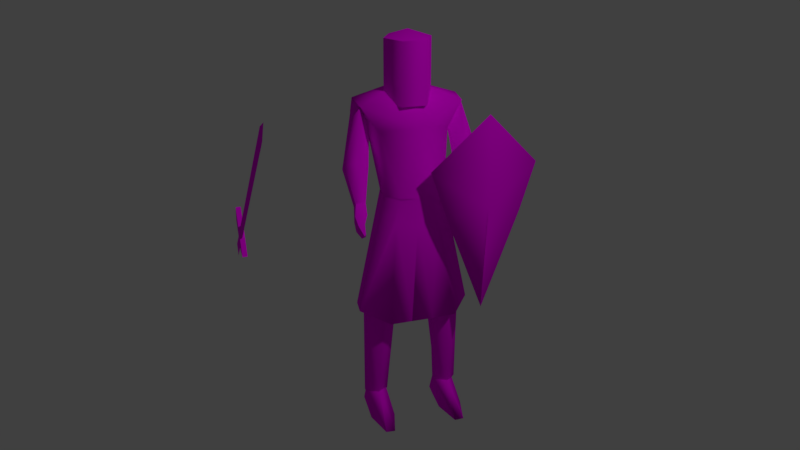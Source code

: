 # Source: Soldier.blend  (saved by Blender 2.81.16; exported with 4.5.12 LTS)
import bpy
from mathutils import Matrix  # noqa: F401  (used for matrix-valued properties, if any)

bpy.ops.wm.read_factory_settings(use_empty=True)
scene = bpy.context.scene
scene.name = 'Scene'

# ---- collections
col_collection_1 = bpy.data.collections.new('Collection 1'); scene.collection.children.link(col_collection_1)

# ---- images (referenced by path relative to the original .blend; pixels are not part of the script)
import os
ASSET_DIR = os.environ.get("B2B_ASSET_DIR", "")  # directory of the original .blend (textures are referenced by path, not embedded)
HERE = os.path.dirname(os.path.abspath(__file__))  # packed textures are extracted next to this script under _unpacked/

def load_image(name, relpath, width, height, colorspace="sRGB"):
    """Load a texture the original file referenced (path relative to the .blend, or extracted next to this script)."""
    p = next((c for c in (os.path.join(HERE, relpath), os.path.join(ASSET_DIR, relpath)) if relpath and os.path.exists(c)), "")
    if p:
        img = bpy.data.images.load(p, check_existing=True)
        img.name = name
    else:  # same state as the original file: an image datablock whose file is absent (Cycles renders it pink)
        img = bpy.data.images.new(name, width, height)
        img.source = "FILE"
        img.filepath = "//" + (relpath or name)
    img.colorspace_settings.name = colorspace
    return img
img_chevalier_bmp = load_image('chevalier.bmp', 'chevalier.bmp', 1024, 1024, 'sRGB')

# ---- materials (node trees are filled in below, after node groups)
mat_material01 = bpy.data.materials.new('Material01')
mat_material01.alpha_threshold = 0.0
mat_material01.roughness = 0.5

# ---- material node trees
mat_material01.use_nodes = True; mat_material01.node_tree.nodes.clear()
_N = mat_material01.node_tree.nodes; _L = mat_material01.node_tree.links
n0 = _N.new('ShaderNodeOutputMaterial'); n0.name = 'Material Output'; n0.location = (300, 300)
n1 = _N.new('ShaderNodeBsdfDiffuse'); n1.name = 'Diffuse BSDF'; n1.location = (10, 300)
n2 = _N.new('ShaderNodeTexImage'); n2.name = 'Image Texture'; n2.location = (-184, 347)
n2.width = 140
n2.image = img_chevalier_bmp
_L.new(n1.outputs[0], n0.inputs[0])
_L.new(n2.outputs[0], n1.inputs[0])
n0.is_active_output = True

# ---- world
world_world = bpy.data.worlds.new('World'); scene.world = world_world
world_world.color = (0.05088, 0.05088, 0.05088)
world_world.use_sun_shadow = False
world_world.sun_shadow_jitter_overblur = 0.0
world_world.cycles.sampling_method = 'MANUAL'

# ---- cameras
cam_camera = bpy.data.cameras.new('Camera')
cam_camera.clip_end = 100.0
cam_camera.lens = 35.0
cam_camera.sensor_width = 32.0
cam_camera.sensor_height = 18.0
cam_camera.ortho_scale = 7.314
cam_camera.dof.focus_distance = 0.0

# ---- lights
light_lamp = bpy.data.lights.new('Lamp', 'POINT')
light_lamp.transmission_factor = 0.0
light_lamp.cutoff_distance = 30.0
light_lamp.energy = 100.0
light_lamp.shadow_buffer_clip_start = 1.001
light_lamp.shadow_soft_size = 0.1
light_lamp.shadow_maximum_resolution = 0.006
light_lamp.use_absolute_resolution = True

# ---- meshes
me_chevalier = bpy.data.meshes.new('chevalier')
me_chevalier.from_pydata([(0.2688, 1.453, 0.2271), (0.2688, 1.453, 0.2274), (0.5076, 1.217, 0.1821), (0.2678, 0.8796, 0.1944), (0.2688, 1.043, 0.1888), (0.438, 1.002, 0.1896), (0.2662, 0.5602, 0.205), (0.5076, 1.217, 0.1823), (0.2662, 0.5603, 0.2053), (0.438, 1.002, 0.1898), (0.2688, 1.453, 0.2276), (0.2675, 0.8815, 0.2332), (0.2662, 0.5602, 0.2072), (0.2688, 1.043, 0.242), (0.03008, 1.209, 0.1826), (0.2662, 0.5603, 0.2053), (0.09905, 1.002, 0.1898), (0.03008, 1.209, 0.1823), (0.09905, 1.002, 0.1896), (0.2662, 0.5602, 0.205), (0.2316, 1.413, -0.1171), (0.173, 1.363, -0.04142), (0.1491, 1.462, -0.06724), (0.173, 1.363, -0.04142), (0.2243, 1.457, 0.003612), (0.2254, 1.479, -0.08216), (0.2323, 1.437, -0.1204), (0.2322, 1.172, -0.03897), (0.1902, 1.204, 0.006456), (0.1902, 1.204, 0.006456), (0.2339, 1.238, 0.04369), (0.173, 1.363, -0.04142), (0.3017, 1.224, 0.02207), (0.3008, 1.192, -0.01959), (0.2791, 1.053, 0.09289), (0.2397, 1.052, 0.09435), (0.2388, 1.087, 0.1357), (0.2388, 1.087, 0.1357), (0.2816, 1.088, 0.1341), (0.2619, 1.055, 0.1268), (0.2645, 0.9675, 0.1418), (0.2496, 0.9468, 0.1682), (0.2473, 0.9816, 0.2211), (0.2612, 1.02, 0.2046), (0.2583, 0.9964, 0.1177), (0.2422, 1.047, 0.1719), (0.2381, 1.052, 0.0944), (0.2389, 1.087, 0.1357), (0.2847, 0.9645, 0.1438), (0.2904, 1.017, 0.2061), (0.2695, 0.975, 0.2262), (0.2676, 0.9425, 0.1714), (0.2862, 0.9965, 0.1171), (0.297, 1.049, 0.179), (0.2809, 1.053, 0.09277), (0.2817, 1.088, 0.1341), (0.269, 1.055, 0.1933), (0.2862, 0.9965, 0.1171), (0.2809, 1.053, 0.09277), (0.2847, 0.9645, 0.1438), (0.2676, 0.9425, 0.1714), (0.2695, 0.975, 0.2262), (0.2473, 0.9816, 0.2211), (0.2496, 0.9468, 0.1682), (0.2676, 0.9425, 0.1714), (-0.1503, 1.46, -0.07227), (-0.1743, 1.361, -0.04645), (-0.2329, 1.411, -0.1221), (-0.2255, 1.455, -0.001413), (-0.1743, 1.361, -0.04645), (-0.2266, 1.477, -0.08719), (-0.2335, 1.435, -0.1254), (-0.2334, 1.17, -0.044), (-0.1914, 1.202, 0.001431), (-0.1743, 1.361, -0.04645), (-0.2352, 1.236, 0.03867), (-0.1914, 1.202, 0.001431), (-0.3029, 1.222, 0.01705), (-0.302, 1.19, -0.02461), (-0.241, 1.05, 0.08933), (-0.2804, 1.051, 0.08787), (-0.2401, 1.085, 0.1307), (-0.2401, 1.085, 0.1307), (-0.2829, 1.086, 0.1291), (-0.2631, 1.053, 0.1217), (-0.2629, 0.9795, 0.2161), (-0.2508, 0.9447, 0.1632), (-0.2657, 0.9654, 0.1367), (-0.2625, 1.017, 0.1996), (-0.2595, 0.9944, 0.1127), (-0.2434, 1.045, 0.1669), (-0.2393, 1.05, 0.08937), (-0.2402, 1.085, 0.1307), (-0.2707, 0.973, 0.2212), (-0.2916, 1.015, 0.201), (-0.2859, 0.9625, 0.1388), (-0.2689, 0.9404, 0.1664), (-0.2982, 1.047, 0.1739), (-0.2874, 0.9944, 0.1121), (-0.2829, 1.086, 0.129), (-0.2821, 1.051, 0.08775), (-0.2703, 1.053, 0.1882), (-0.2821, 1.051, 0.08775), (-0.2874, 0.9944, 0.1121), (-0.2859, 0.9625, 0.1388), (-0.2689, 0.9404, 0.1664), (-0.2508, 0.9447, 0.1632), (-0.2629, 0.9795, 0.2161), (-0.2707, 0.973, 0.2212), (-0.2689, 0.9404, 0.1664), (0.1012, 1.465, -0.04146), (0.04831, 1.465, 0.06053), (-0.004593, 1.5, -0.04146), (0.1012, 1.738, -0.04146), (-0.004593, 1.773, -0.04146), (0.04831, 1.738, 0.06053), (0.1012, 1.465, -0.04146), (0.1012, 1.511, -0.04146), (0.04831, 1.511, 0.06053), (0.04831, 1.465, 0.06053), (0.1012, 1.556, -0.04146), (0.04831, 1.556, 0.06053), (0.1012, 1.601, -0.04146), (0.04831, 1.601, 0.06053), (0.1012, 1.647, -0.04146), (0.04831, 1.647, 0.06053), (0.1012, 1.692, -0.04146), (0.04831, 1.692, 0.06053), (0.04831, 1.738, 0.06053), (-0.0575, 1.465, 0.06053), (-0.0575, 1.738, 0.06053), (-0.0575, 1.465, 0.06053), (-0.0575, 1.511, 0.06053), (-0.0575, 1.556, 0.06053), (-0.0575, 1.601, 0.06053), (-0.0575, 1.647, 0.06053), (-0.0575, 1.692, 0.06053), (-0.0575, 1.738, 0.06053), (-0.1104, 1.465, -0.04146), (-0.1104, 1.738, -0.04146), (-0.1104, 1.511, -0.04146), (-0.1104, 1.465, -0.04146), (-0.1104, 1.556, -0.04146), (-0.1104, 1.601, -0.04146), (-0.1104, 1.647, -0.04146), (-0.1104, 1.692, -0.04146), (-0.1104, 1.738, -0.04146), (-0.0575, 1.465, -0.03782), (-0.0575, 1.738, -0.1435), (-0.0575, 1.465, -0.03782), (-0.0575, 1.511, -0.1435), (-0.0575, 1.556, -0.1435), (-0.0575, 1.601, -0.1435), (-0.0575, 1.647, -0.1435), (-0.0575, 1.692, -0.1435), (-0.0575, 1.738, -0.1435), (0.04831, 1.465, -0.03782), (0.04831, 1.738, -0.1435), (0.04831, 1.511, -0.1435), (0.04831, 1.465, -0.03782), (0.04831, 1.556, -0.1435), (0.04831, 1.601, -0.1435), (0.04831, 1.647, -0.1435), (0.04831, 1.692, -0.1435), (0.04831, 1.738, -0.1435), (0.1012, 1.465, -0.04146), (0.1012, 1.511, -0.04146), (0.1012, 1.556, -0.04146), (0.1012, 1.601, -0.04146), (0.1012, 1.647, -0.04146), (0.1012, 1.692, -0.04146), (0.1012, 1.738, -0.04146), (0.1473, 0.6554, -0.07694), (0.1979, 0.094, -0.07593), (0.1487, 0.0898, -0.07593), (0.1491, 0.5624, 0.08071), (0.1701, 0.08667, 0.05248), (0.2164, 0.5769, 0.03843), (0.08062, 0.5654, 0.03843), (0.1487, 0.0898, -0.07593), (0.1144, 0.08133, -0.001393), (0.07625, 0.6083, -0.04434), (0.2127, 0.6195, -0.04434), (0.2249, 0.09094, -0.001392), (0.172, 0.03982, 0.006071), (0.07625, 0.6083, -0.04434), (0.1235, -0.000604, -0.07136), (0.1213, 0.09258, -0.001229), (0.1498, 0.1141, -0.07099), (0.21, 0.000632, -0.07601), (0.1175, 4.2e-05, -0.006057), (0.1235, -0.000604, -0.07136), (0.1104, 7.8e-05, 0.1094), (0.1878, 0.000758, 0.237), (0.146, -0.000567, 0.2368), (0.1934, 0.000693, 0.1594), (0.1412, 0.00092, 0.1574), (0.1878, 0.000758, 0.237), (0.1934, 0.000693, 0.1594), (0.222, 0.000166, 0.1019), (0.2113, 0.09231, -0.002114), (0.222, 0.000166, 0.1019), (0.1412, 0.00092, 0.1574), (0.1934, 0.000693, 0.1594), (0.1104, 7.8e-05, 0.1094), (0.1175, 4.2e-05, -0.006057), (0.1902, 0.1139, -0.07094), (0.21, 0.000632, -0.07601), (0.1634, -0.000411, -0.09762), (0.1498, 0.1141, -0.07099), (0.1634, -0.000411, -0.09762), (0.1671, 0.1091, 0.04075), (-0.1976, 0.094, -0.07593), (-0.1471, 0.6554, -0.07694), (-0.1484, 0.0898, -0.07593), (-0.1698, 0.08667, 0.05248), (-0.1488, 0.5624, 0.08071), (-0.2161, 0.5769, 0.03843), (-0.1484, 0.0898, -0.07593), (-0.08033, 0.5654, 0.03843), (-0.1141, 0.08133, -0.001393), (-0.07596, 0.6083, -0.04434), (-0.2246, 0.09094, -0.001392), (-0.2124, 0.6195, -0.04434), (-0.1717, 0.03982, 0.006071), (-0.07596, 0.6083, -0.04434), (-0.121, 0.09258, -0.001229), (-0.1232, -0.000604, -0.07136), (-0.1495, 0.1141, -0.07099), (-0.1172, 4.1e-05, -0.006057), (-0.2097, 0.000632, -0.07601), (-0.1232, -0.000604, -0.07136), (-0.1101, 7.8e-05, 0.1094), (-0.1457, -0.000567, 0.2368), (-0.1875, 0.000758, 0.237), (-0.1931, 0.000693, 0.1594), (-0.1409, 0.00092, 0.1574), (-0.1931, 0.000693, 0.1594), (-0.1875, 0.000758, 0.237), (-0.2217, 0.000166, 0.1019), (-0.2111, 0.09231, -0.002114), (-0.2217, 0.000166, 0.1019), (-0.1409, 0.00092, 0.1574), (-0.1931, 0.000693, 0.1594), (-0.1101, 7.8e-05, 0.1094), (-0.1172, 4.1e-05, -0.006057), (-0.2097, 0.000632, -0.07601), (-0.1899, 0.1139, -0.07094), (-0.1631, -0.000411, -0.09762), (-0.1495, 0.1141, -0.07099), (-0.1631, -0.000411, -0.09762), (-0.1669, 0.1091, 0.04075), (0.07427, 1.075, 0.08997), (1e-06, 1.073, 0.11), (0.0936, 0.9571, 0.08733), (1e-06, 0.939, 0.1038), (0.05416, 0.5104, 0.1583), (0.04983, 0.5109, -0.147), (0.1637, 0.512, 0.1529), (1e-06, 0.9467, -0.1253), (0.1284, 0.9456, -0.09594), (1e-06, 1.074, -0.1105), (0.1285, 1.073, -0.05036), (0.2453, 0.543, -0.04398), (0.1383, 1.076, 0.04397), (0.2547, 0.543, 0.04369), (-0.04203, 0.5101, 0.1597), (-0.07427, 1.075, 0.08997), (-0.0936, 0.9571, 0.08733), (0.04983, 0.5109, -0.147), (-0.03925, 0.5109, -0.147), (-0.1284, 0.9456, -0.09594), (-0.1285, 1.073, -0.05036), (-0.2439, 0.5344, -0.04398), (-0.1383, 1.076, 0.04397), (-0.2534, 0.5344, 0.04369), (-0.14, 0.509, 0.1601), (-0.04203, 0.5101, 0.1597), (-0.03925, 0.5109, -0.147), (0.04983, 0.5109, -0.147), (4.4e-05, 1.431, -0.1445), (-0.237, 1.486, -0.0928), (4.4e-05, 1.55, -0.1036), (-0.103, 1.518, -0.0356), (-0.1544, 1.274, -0.1143), (-0.000119, 1.274, -0.1469), (1e-06, 1.066, -0.1123), (-0.2364, 1.412, -0.1333), (-0.1264, 1.071, -0.05356), (-0.000314, 1.47, 0.04033), (-0.2263, 1.467, 0.005029), (-0.1512, 1.196, -0.01832), (-0.1377, 1.076, 0.04558), (-0.1502, 1.36, 0.04481), (-0.000119, 1.378, 0.09135), (-0.07304, 1.069, 0.09369), (-0.1941, 1.401, -0.04685), (4.7e-05, 1.541, -0.04557), (1e-06, 1.071, 0.1102), (-0.1264, 1.071, -0.05356), (-0.1544, 1.274, -0.1143), (-0.2364, 1.412, -0.1333), (0.2339, 1.477, -0.09783), (0.1031, 1.518, -0.0356), (0.134, 1.274, -0.1143), (0.2315, 1.414, -0.1329), (0.1264, 1.071, -0.05356), (0.2285, 1.464, 0.002853), (0.1499, 1.36, 0.04481), (0.1383, 1.076, 0.04558), (0.1508, 1.196, -0.01832), (0.07305, 1.069, 0.09369), (0.1939, 1.401, -0.04685), (0.1264, 1.071, -0.05356), (0.134, 1.274, -0.1143), (0.2315, 1.414, -0.1329)], [], [(0, 1, 2), (3, 4, 5), (3, 5, 6), (4, 0, 5), (0, 2, 5), (2, 1, 7), (6, 5, 8), (5, 9, 8), (5, 2, 7), (5, 7, 9), (7, 1, 10), (8, 11, 12), (8, 9, 13), (8, 13, 11), (9, 7, 13), (7, 10, 13), (10, 1, 14), (12, 11, 15), (11, 13, 15), (13, 16, 15), (13, 10, 14), (13, 14, 16), (14, 1, 17), (15, 16, 18), (15, 18, 19), (16, 14, 18), (14, 17, 18), (17, 1, 0), (19, 18, 3), (18, 4, 3), (18, 17, 0), (18, 0, 4), (20, 21, 22), (23, 24, 22), (24, 25, 22), (25, 26, 22), (26, 20, 22), (27, 21, 20), (28, 21, 27), (29, 30, 31), (30, 24, 31), (30, 32, 24), (32, 25, 24), (32, 33, 25), (33, 26, 25), (33, 27, 26), (27, 20, 26), (34, 35, 27), (35, 28, 27), (35, 36, 28), (37, 30, 29), (37, 38, 30), (38, 32, 30), (38, 34, 32), (34, 33, 32), (34, 27, 33), (35, 34, 39), (36, 35, 39), (38, 37, 39), (34, 38, 39), (40, 41, 42), (42, 43, 40), (44, 40, 43), (43, 45, 44), (46, 44, 45), (45, 47, 46), (48, 49, 50), (50, 51, 48), (52, 53, 48), (49, 48, 53), (54, 55, 53), (53, 52, 54), (49, 43, 42), (42, 50, 49), (56, 45, 43), (55, 47, 56), (56, 53, 55), (57, 44, 58), (46, 58, 44), (59, 40, 44), (44, 57, 59), (60, 41, 40), (40, 59, 60), (61, 62, 63), (41, 64, 61), (49, 53, 56), (45, 56, 47), (56, 43, 49), (65, 66, 67), (65, 68, 69), (65, 70, 68), (65, 71, 70), (65, 67, 71), (67, 66, 72), (72, 66, 73), (74, 75, 76), (74, 68, 75), (68, 77, 75), (68, 70, 77), (70, 78, 77), (70, 71, 78), (71, 72, 78), (71, 67, 72), (72, 79, 80), (72, 73, 79), (73, 81, 79), (76, 75, 82), (75, 83, 82), (75, 77, 83), (77, 80, 83), (77, 78, 80), (78, 72, 80), (84, 80, 79), (84, 79, 81), (84, 82, 83), (84, 83, 80), (85, 86, 87), (87, 88, 85), (88, 87, 89), (89, 90, 88), (90, 89, 91), (91, 92, 90), (93, 94, 95), (95, 96, 93), (95, 97, 98), (97, 95, 94), (97, 99, 100), (100, 98, 97), (85, 88, 94), (94, 93, 85), (88, 90, 101), (101, 92, 99), (99, 97, 101), (102, 89, 103), (89, 102, 91), (89, 87, 104), (104, 103, 89), (87, 86, 105), (105, 104, 87), (106, 107, 108), (108, 109, 86), (101, 97, 94), (92, 101, 90), (94, 88, 101), (110, 111, 112), (113, 114, 115), (116, 117, 118), (116, 118, 119), (117, 120, 118), (120, 121, 118), (120, 122, 123), (120, 123, 121), (122, 124, 123), (124, 125, 123), (124, 126, 127), (124, 127, 125), (126, 113, 127), (113, 128, 127), (111, 129, 112), (115, 114, 130), (119, 118, 131), (118, 132, 131), (118, 121, 133), (118, 133, 132), (121, 123, 133), (123, 134, 133), (123, 125, 135), (123, 135, 134), (125, 127, 135), (127, 136, 135), (127, 128, 137), (127, 137, 136), (129, 138, 112), (130, 114, 139), (131, 132, 140), (131, 140, 141), (132, 133, 140), (133, 142, 140), (133, 134, 143), (133, 143, 142), (134, 135, 143), (135, 144, 143), (135, 136, 145), (135, 145, 144), (136, 137, 145), (137, 146, 145), (138, 147, 112), (139, 114, 148), (141, 140, 149), (140, 150, 149), (140, 142, 151), (140, 151, 150), (142, 143, 151), (143, 152, 151), (143, 144, 153), (143, 153, 152), (144, 145, 153), (145, 154, 153), (145, 146, 155), (145, 155, 154), (147, 156, 112), (148, 114, 157), (149, 150, 158), (149, 158, 159), (150, 151, 158), (151, 160, 158), (151, 152, 161), (151, 161, 160), (152, 153, 161), (153, 162, 161), (153, 154, 163), (153, 163, 162), (154, 155, 163), (155, 164, 163), (156, 110, 112), (157, 114, 113), (159, 158, 165), (158, 166, 165), (158, 160, 167), (158, 167, 166), (160, 161, 167), (161, 168, 167), (161, 162, 169), (161, 169, 168), (162, 163, 169), (163, 170, 169), (163, 164, 171), (163, 171, 170), (172, 173, 174), (175, 176, 177), (178, 179, 180), (178, 181, 179), (182, 183, 173), (182, 177, 183), (177, 176, 183), (180, 176, 178), (175, 178, 176), (184, 180, 179), (184, 174, 173), (173, 183, 184), (184, 183, 176), (176, 180, 184), (185, 172, 174), (172, 182, 173), (186, 187, 188), (189, 190, 191), (190, 189, 192), (193, 194, 195), (196, 195, 194), (197, 198, 199), (199, 200, 197), (192, 201, 202), (203, 202, 201), (204, 194, 187), (194, 204, 196), (187, 205, 204), (206, 207, 208), (209, 206, 208), (186, 188, 208), (199, 207, 200), (207, 206, 200), (192, 189, 201), (189, 191, 210), (211, 194, 193), (194, 211, 187), (205, 187, 186), (197, 200, 211), (212, 213, 214), (215, 216, 217), (218, 219, 220), (221, 219, 218), (222, 223, 212), (217, 223, 222), (215, 217, 222), (215, 220, 219), (219, 216, 215), (220, 224, 218), (214, 224, 212), (222, 212, 224), (222, 224, 215), (220, 215, 224), (213, 225, 214), (223, 213, 212), (226, 227, 228), (229, 230, 231), (230, 229, 232), (233, 234, 235), (235, 236, 233), (237, 238, 239), (240, 239, 238), (241, 232, 242), (242, 243, 241), (233, 244, 226), (244, 233, 236), (245, 226, 244), (246, 247, 248), (247, 249, 248), (228, 227, 248), (246, 239, 240), (247, 246, 240), (230, 232, 241), (231, 230, 250), (233, 251, 234), (251, 233, 226), (226, 245, 227), (240, 238, 251), (252, 253, 254), (254, 253, 255), (256, 257, 258), (257, 259, 260), (260, 261, 262), (260, 259, 261), (257, 263, 258), (264, 263, 262), (265, 258, 263), (265, 252, 254), (265, 264, 252), (256, 255, 266), (265, 254, 258), (260, 263, 257), (254, 255, 256), (263, 264, 265), (260, 262, 263), (267, 268, 253), (268, 255, 253), (259, 269, 270), (270, 271, 259), (272, 271, 273), (271, 272, 261), (271, 261, 259), (271, 270, 273), (274, 272, 273), (275, 273, 276), (275, 268, 267), (275, 267, 274), (268, 277, 255), (275, 276, 268), (270, 276, 273), (278, 279, 266), (276, 270, 277), (266, 279, 256), (268, 276, 277), (273, 275, 274), (254, 256, 258), (280, 281, 282), (283, 282, 281), (284, 285, 286), (287, 280, 285), (284, 287, 285), (288, 284, 286), (280, 287, 281), (289, 283, 290), (291, 292, 293), (294, 293, 295), (296, 293, 290), (296, 291, 293), (289, 290, 294), (297, 283, 289), (294, 290, 293), (294, 295, 298), (295, 293, 292), (291, 299, 292), (281, 290, 283), (296, 300, 291), (296, 301, 300), (291, 300, 299), (301, 296, 281), (296, 290, 281), (282, 283, 297), (282, 302, 280), (302, 282, 303), (286, 285, 304), (285, 280, 305), (285, 305, 304), (286, 304, 306), (302, 305, 280), (307, 303, 289), (308, 309, 310), (311, 308, 294), (307, 308, 312), (308, 310, 312), (294, 307, 289), (297, 303, 282), (308, 307, 294), (298, 311, 294), (309, 308, 311), (309, 313, 310), (303, 307, 302), (310, 314, 312), (314, 315, 312), (313, 314, 310), (302, 312, 315), (302, 307, 312), (297, 289, 303)])
me_chevalier.polygons.foreach_set('use_smooth', [True] * 394)
_k = set([(0, 2), (0, 17), (2, 7), (3, 6), (3, 19), (6, 8), (7, 10), (8, 12), (10, 14), (12, 15), (14, 17), (15, 19), (20, 21), (20, 26), (21, 22), (21, 28), (22, 23), (23, 24), (24, 25), (24, 31), (25, 26), (28, 36), (29, 31), (29, 37), (34, 35), (34, 38), (35, 36), (36, 39), (37, 38), (37, 39), (40, 41), (40, 44), (41, 42), (41, 60), (41, 61), (41, 64), (42, 43), (42, 50), (43, 45), (44, 46), (45, 47), (46, 47), (46, 58), (47, 55), (48, 51), (48, 52), (49, 50), (49, 53), (50, 51), (52, 54), (53, 55), (54, 55), (57, 58), (57, 59), (59, 60), (61, 62), (61, 63), (61, 64), (62, 63), (65, 66), (65, 69), (66, 67), (66, 73), (67, 71), (68, 69), (68, 70), (68, 74), (70, 71), (73, 81), (74, 76), (76, 82), (79, 80), (79, 81), (80, 83), (81, 84), (82, 83), (82, 84), (85, 86), (85, 88), (85, 93), (86, 87), (86, 105), (86, 108), (86, 109), (87, 89), (88, 90), (89, 91), (90, 92), (91, 92), (91, 102), (92, 99), (93, 94), (93, 96), (94, 97), (95, 96), (95, 98), (97, 99), (98, 100), (99, 100), (102, 103), (103, 104), (104, 105), (106, 107), (106, 108), (107, 108), (108, 109), (110, 111), (110, 156), (111, 129), (113, 115), (113, 126), (113, 128), (113, 157), (115, 130), (116, 117), (116, 119), (117, 120), (119, 131), (120, 122), (122, 124), (124, 126), (128, 137), (129, 138), (130, 139), (131, 141), (137, 146), (138, 147), (139, 148), (141, 149), (146, 155), (147, 156), (148, 157), (149, 159), (155, 164), (159, 165), (164, 171), (165, 166), (166, 167), (167, 168), (168, 169), (169, 170), (170, 171), (172, 182), (172, 185), (174, 184), (174, 185), (175, 177), (175, 178), (177, 182), (178, 181), (179, 181), (179, 184), (186, 205), (186, 208), (187, 188), (187, 211), (188, 208), (189, 201), (189, 210), (190, 191), (190, 192), (191, 210), (192, 202), (193, 195), (193, 211), (195, 196), (196, 204), (197, 198), (197, 211), (198, 199), (199, 207), (200, 206), (200, 211), (201, 203), (202, 203), (204, 205), (206, 209), (207, 208), (208, 209), (213, 223), (213, 225), (214, 224), (214, 225), (216, 217), (216, 219), (217, 223), (218, 221), (218, 224), (219, 221), (226, 228), (226, 251), (227, 245), (227, 248), (228, 248), (229, 231), (229, 232), (230, 241), (230, 250), (231, 250), (232, 242), (234, 235), (234, 251), (235, 236), (236, 244), (237, 238), (237, 239), (238, 251), (239, 246), (240, 247), (240, 251), (241, 243), (242, 243), (244, 245), (246, 248), (247, 249), (248, 249), (252, 253), (252, 264), (253, 267), (255, 266), (255, 277), (256, 257), (256, 279), (257, 259), (259, 269), (261, 262), (261, 272), (262, 264), (266, 278), (267, 274), (269, 270), (270, 277), (272, 274), (278, 279), (281, 287), (281, 301), (284, 287), (284, 288), (286, 288), (286, 306), (292, 295), (292, 299), (295, 298), (298, 311), (299, 300), (300, 301), (302, 305), (302, 315), (304, 305), (304, 306), (309, 311), (309, 313), (313, 314), (314, 315)])
me_chevalier.attributes.new('sharp_edge', 'BOOLEAN', 'EDGE').data.foreach_set('value', [ (min(e.vertices), max(e.vertices)) in _k for e in me_chevalier.edges])
_uv = me_chevalier.uv_layers.new(name='UVMap')
_uv.uv.foreach_set('vector', [0.8035, 0.9659, 0.8035, 0.9659, 0.859, 0.9052, 0.9205, 0.8185, 0.9203, 0.8605, 0.881, 0.85, 0.9205, 0.8185, 0.881, 0.85, 0.9209, 0.7365, 0.9203, 0.8605, 0.9203, 0.9659, 0.881, 0.85, 0.9203, 0.9659, 0.8648, 0.9052, 0.881, 0.85, 0.8648, 0.9052, 0.9203, 0.9659, 0.8648, 0.9052, 0.8029, 0.7365, 0.8428, 0.85, 0.8029, 0.7365, 0.8428, 0.85, 0.8428, 0.85, 0.8029, 0.7365, 0.8428, 0.85, 0.859, 0.9052, 0.859, 0.9052, 0.8428, 0.85, 0.859, 0.9052, 0.8428, 0.85, 0.8648, 0.9052, 0.9203, 0.9659, 0.9203, 0.9659, 0.9209, 0.7365, 0.9205, 0.8185, 0.9209, 0.7365, 0.8029, 0.7365, 0.8428, 0.85, 0.8035, 0.8605, 0.8029, 0.7365, 0.8035, 0.8605, 0.8032, 0.819, 0.8428, 0.85, 0.859, 0.9052, 0.8035, 0.8605, 0.859, 0.9052, 0.8035, 0.9659, 0.8035, 0.8605, 0.9203, 0.9659, 0.9203, 0.9659, 0.9757, 0.9032, 0.8029, 0.7365, 0.8032, 0.819, 0.8029, 0.7365, 0.9205, 0.8185, 0.9203, 0.8605, 0.9209, 0.7365, 0.8035, 0.8605, 0.7641, 0.85, 0.8029, 0.7365, 0.8035, 0.8605, 0.8035, 0.9659, 0.7481, 0.9032, 0.8035, 0.8605, 0.7481, 0.9032, 0.7641, 0.85, 0.9757, 0.9032, 0.9203, 0.9659, 0.9757, 0.9032, 0.8029, 0.7365, 0.7641, 0.85, 0.7641, 0.85, 0.8029, 0.7365, 0.7641, 0.85, 0.8029, 0.7365, 0.7641, 0.85, 0.7481, 0.9032, 0.7641, 0.85, 0.7481, 0.9032, 0.7481, 0.9032, 0.7641, 0.85, 0.7481, 0.9032, 0.8035, 0.9659, 0.8035, 0.9659, 0.9209, 0.7365, 0.9597, 0.85, 0.9205, 0.8185, 0.9597, 0.85, 0.9203, 0.8605, 0.9205, 0.8185, 0.9597, 0.85, 0.9757, 0.9032, 0.9203, 0.9659, 0.9597, 0.85, 0.9203, 0.9659, 0.9203, 0.8605, 0.1281, 0.31, 0.1281, 0.3329, 0.1411, 0.2859, 0.1281, 0.2096, 0.1276, 0.2325, 0.1411, 0.2859, 0.1276, 0.2325, 0.1281, 0.2591, 0.1411, 0.2859, 0.1281, 0.2591, 0.1281, 0.2856, 0.1411, 0.2859, 0.1281, 0.2856, 0.1281, 0.31, 0.1411, 0.2859, 0.1048, 0.3112, 0.1281, 0.3329, 0.1281, 0.31, 0.09824, 0.3329, 0.1281, 0.3329, 0.1048, 0.3112, 0.1058, 0.2096, 0.1097, 0.2325, 0.1281, 0.2096, 0.1097, 0.2325, 0.1276, 0.2325, 0.1281, 0.2096, 0.1097, 0.2325, 0.1067, 0.2591, 0.1276, 0.2325, 0.1067, 0.2591, 0.1281, 0.2591, 0.1276, 0.2325, 0.1067, 0.2591, 0.1053, 0.2807, 0.1281, 0.2591, 0.1053, 0.2807, 0.1281, 0.2856, 0.1281, 0.2591, 0.1053, 0.2807, 0.1048, 0.3112, 0.1281, 0.2856, 0.1048, 0.3112, 0.1281, 0.31, 0.1281, 0.2856, 0.03987, 0.2743, 0.04009, 0.3016, 0.1048, 0.3112, 0.04009, 0.3016, 0.09824, 0.3329, 0.1048, 0.3112, 0.04009, 0.3016, 0.04264, 0.3302, 0.09824, 0.3329, 0.04139, 0.2088, 0.1097, 0.2325, 0.1058, 0.2096, 0.04139, 0.2088, 0.03998, 0.2384, 0.1097, 0.2325, 0.03998, 0.2384, 0.1067, 0.2591, 0.1097, 0.2325, 0.03998, 0.2384, 0.03987, 0.2743, 0.1067, 0.2591, 0.03987, 0.2743, 0.1053, 0.2807, 0.1067, 0.2591, 0.03987, 0.2743, 0.1048, 0.3112, 0.1053, 0.2807, 0.04009, 0.3016, 0.03987, 0.2743, 0.03168, 0.2744, 0.04264, 0.3302, 0.04009, 0.3016, 0.03168, 0.2744, 0.03998, 0.2384, 0.04139, 0.2088, 0.03168, 0.2744, 0.03987, 0.2743, 0.03998, 0.2384, 0.03168, 0.2744, 0.0439, 0.1001, 0.04392, 0.1218, 0.08092, 0.1219, 0.08092, 0.1219, 0.08045, 0.1001, 0.0439, 0.1001, 0.04398, 0.07518, 0.0439, 0.1001, 0.08045, 0.1001, 0.08045, 0.1001, 0.0807, 0.07503, 0.04398, 0.07518, 0.04403, 0.03952, 0.04398, 0.07518, 0.0807, 0.07503, 0.0807, 0.07503, 0.08065, 0.03955, 0.04403, 0.03952, 0.1274, 0.1007, 0.09306, 0.1007, 0.09301, 0.1224, 0.09301, 0.1224, 0.1273, 0.1224, 0.1274, 0.1007, 0.1265, 0.07596, 0.09302, 0.07596, 0.1274, 0.1007, 0.09306, 0.1007, 0.1274, 0.1007, 0.09302, 0.07596, 0.1254, 0.04028, 0.09312, 0.03984, 0.09302, 0.07596, 0.09302, 0.07596, 0.1265, 0.07596, 0.1254, 0.04028, 0.09306, 0.1007, 0.08045, 0.1001, 0.08092, 0.1219, 0.08092, 0.1219, 0.09301, 0.1224, 0.09306, 0.1007, 0.08687, 0.07942, 0.0807, 0.07503, 0.08045, 0.1001, 0.09312, 0.03984, 0.08065, 0.03955, 0.08687, 0.07942, 0.08687, 0.07942, 0.09302, 0.07596, 0.09312, 0.03984, 0.03288, 0.07503, 0.04398, 0.07518, 0.03311, 0.04028, 0.04403, 0.03952, 0.03311, 0.04028, 0.04398, 0.07518, 0.03285, 0.1002, 0.0439, 0.1001, 0.04398, 0.07518, 0.04398, 0.07518, 0.03288, 0.07503, 0.03285, 0.1002, 0.03288, 0.122, 0.04392, 0.1218, 0.0439, 0.1001, 0.0439, 0.1001, 0.03285, 0.1002, 0.03288, 0.122, 0.08092, 0.1219, 0.08093, 0.136, 0.04397, 0.1359, 0.04392, 0.1218, 0.04397, 0.1359, 0.08092, 0.1219, 0.09306, 0.1007, 0.09302, 0.07596, 0.08687, 0.07942, 0.0807, 0.07503, 0.08687, 0.07942, 0.08065, 0.03955, 0.08687, 0.07942, 0.08045, 0.1001, 0.09306, 0.1007, 0.1411, 0.2859, 0.1281, 0.3329, 0.1281, 0.31, 0.1411, 0.2859, 0.1276, 0.2325, 0.1281, 0.2096, 0.1411, 0.2859, 0.1281, 0.2591, 0.1276, 0.2325, 0.1411, 0.2859, 0.1281, 0.2856, 0.1281, 0.2591, 0.1411, 0.2859, 0.1281, 0.31, 0.1281, 0.2856, 0.1281, 0.31, 0.1281, 0.3329, 0.1048, 0.3112, 0.1048, 0.3112, 0.1281, 0.3329, 0.09824, 0.3329, 0.1281, 0.2096, 0.1097, 0.2325, 0.1058, 0.2096, 0.1281, 0.2096, 0.1276, 0.2325, 0.1097, 0.2325, 0.1276, 0.2325, 0.1067, 0.2591, 0.1097, 0.2325, 0.1276, 0.2325, 0.1281, 0.2591, 0.1067, 0.2591, 0.1281, 0.2591, 0.1053, 0.2807, 0.1067, 0.2591, 0.1281, 0.2591, 0.1281, 0.2856, 0.1053, 0.2807, 0.1281, 0.2856, 0.1048, 0.3112, 0.1053, 0.2807, 0.1281, 0.2856, 0.1281, 0.31, 0.1048, 0.3112, 0.1048, 0.3112, 0.04009, 0.3016, 0.03987, 0.2743, 0.1048, 0.3112, 0.09824, 0.3329, 0.04009, 0.3016, 0.09824, 0.3329, 0.04264, 0.3302, 0.04009, 0.3016, 0.1058, 0.2096, 0.1097, 0.2325, 0.04139, 0.2088, 0.1097, 0.2325, 0.03998, 0.2384, 0.04139, 0.2088, 0.1097, 0.2325, 0.1067, 0.2591, 0.03998, 0.2384, 0.1067, 0.2591, 0.03987, 0.2743, 0.03998, 0.2384, 0.1067, 0.2591, 0.1053, 0.2807, 0.03987, 0.2743, 0.1053, 0.2807, 0.1048, 0.3112, 0.03987, 0.2743, 0.03168, 0.2744, 0.03987, 0.2743, 0.04009, 0.3016, 0.03168, 0.2744, 0.04009, 0.3016, 0.04264, 0.3302, 0.03168, 0.2744, 0.04139, 0.2088, 0.03998, 0.2384, 0.03168, 0.2744, 0.03998, 0.2384, 0.03987, 0.2743, 0.08092, 0.1219, 0.04392, 0.1218, 0.0439, 0.1001, 0.0439, 0.1001, 0.08045, 0.1001, 0.08092, 0.1219, 0.08045, 0.1001, 0.0439, 0.1001, 0.04398, 0.07518, 0.04398, 0.07518, 0.0807, 0.07503, 0.08045, 0.1001, 0.0807, 0.07503, 0.04398, 0.07518, 0.04403, 0.03952, 0.04403, 0.03952, 0.08065, 0.03955, 0.0807, 0.07503, 0.09301, 0.1224, 0.09306, 0.1007, 0.1274, 0.1007, 0.1274, 0.1007, 0.1273, 0.1224, 0.09301, 0.1224, 0.1274, 0.1007, 0.09302, 0.07596, 0.1265, 0.07596, 0.09302, 0.07596, 0.1274, 0.1007, 0.09306, 0.1007, 0.09302, 0.07596, 0.09312, 0.03984, 0.1254, 0.04028, 0.1254, 0.04028, 0.1265, 0.07596, 0.09302, 0.07596, 0.08092, 0.1219, 0.08045, 0.1001, 0.09306, 0.1007, 0.09306, 0.1007, 0.09301, 0.1224, 0.08092, 0.1219, 0.08045, 0.1001, 0.0807, 0.07503, 0.08687, 0.07942, 0.08687, 0.07942, 0.08065, 0.03955, 0.09312, 0.03984, 0.09312, 0.03984, 0.09302, 0.07596, 0.08687, 0.07942, 0.03311, 0.04028, 0.04398, 0.07518, 0.03288, 0.07503, 0.04398, 0.07518, 0.03311, 0.04028, 0.04403, 0.03952, 0.04398, 0.07518, 0.0439, 0.1001, 0.03285, 0.1002, 0.03285, 0.1002, 0.03288, 0.07503, 0.04398, 0.07518, 0.0439, 0.1001, 0.04392, 0.1218, 0.03288, 0.122, 0.03288, 0.122, 0.03285, 0.1002, 0.0439, 0.1001, 0.04397, 0.1359, 0.08093, 0.136, 0.08092, 0.1219, 0.08092, 0.1219, 0.04397, 0.1359, 0.04392, 0.1218, 0.08687, 0.07942, 0.09302, 0.07596, 0.09306, 0.1007, 0.08065, 0.03955, 0.08687, 0.07942, 0.0807, 0.07503, 0.09306, 0.1007, 0.08045, 0.1001, 0.08687, 0.07942, 0.4865, 0.85, 0.5182, 0.85, 0.5498, 0.8621, 0.4798, 0.9436, 0.4165, 0.9557, 0.4482, 0.9436, 0.4798, 0.85, 0.4798, 0.8656, 0.4482, 0.8656, 0.4798, 0.85, 0.4482, 0.8656, 0.4482, 0.85, 0.4798, 0.8656, 0.4798, 0.8812, 0.4482, 0.8656, 0.4798, 0.8812, 0.4482, 0.8812, 0.4482, 0.8656, 0.4798, 0.8812, 0.4798, 0.8968, 0.4482, 0.8968, 0.4798, 0.8812, 0.4482, 0.8968, 0.4482, 0.8812, 0.4798, 0.8968, 0.4798, 0.9124, 0.4482, 0.8968, 0.4798, 0.9124, 0.4482, 0.9124, 0.4482, 0.8968, 0.4798, 0.9124, 0.4798, 0.928, 0.4482, 0.928, 0.4798, 0.9124, 0.4482, 0.928, 0.4482, 0.9124, 0.4798, 0.928, 0.4798, 0.9436, 0.4482, 0.928, 0.4798, 0.9436, 0.4482, 0.9436, 0.4482, 0.928, 0.5182, 0.85, 0.5815, 0.85, 0.5498, 0.8621, 0.4482, 0.9436, 0.4165, 0.9557, 0.3848, 0.9436, 0.4482, 0.85, 0.4482, 0.8656, 0.3848, 0.85, 0.4482, 0.8656, 0.3848, 0.8656, 0.3848, 0.85, 0.4482, 0.8656, 0.4482, 0.8812, 0.3848, 0.8812, 0.4482, 0.8656, 0.3848, 0.8812, 0.3848, 0.8656, 0.4482, 0.8812, 0.4482, 0.8968, 0.3848, 0.8812, 0.4482, 0.8968, 0.3848, 0.8968, 0.3848, 0.8812, 0.4482, 0.8968, 0.4482, 0.9124, 0.3848, 0.9124, 0.4482, 0.8968, 0.3848, 0.9124, 0.3848, 0.8968, 0.4482, 0.9124, 0.4482, 0.928, 0.3848, 0.9124, 0.4482, 0.928, 0.3848, 0.928, 0.3848, 0.9124, 0.4482, 0.928, 0.4482, 0.9436, 0.3848, 0.9436, 0.4482, 0.928, 0.3848, 0.9436, 0.3848, 0.928, 0.5815, 0.85, 0.6131, 0.85, 0.5498, 0.8621, 0.3848, 0.9436, 0.4165, 0.9557, 0.3532, 0.9436, 0.3848, 0.85, 0.3848, 0.8656, 0.3532, 0.8656, 0.3848, 0.85, 0.3532, 0.8656, 0.3532, 0.85, 0.3848, 0.8656, 0.3848, 0.8812, 0.3532, 0.8656, 0.3848, 0.8812, 0.3532, 0.8812, 0.3532, 0.8656, 0.3848, 0.8812, 0.3848, 0.8968, 0.3532, 0.8968, 0.3848, 0.8812, 0.3532, 0.8968, 0.3532, 0.8812, 0.3848, 0.8968, 0.3848, 0.9124, 0.3532, 0.8968, 0.3848, 0.9124, 0.3532, 0.9124, 0.3532, 0.8968, 0.3848, 0.9124, 0.3848, 0.928, 0.3532, 0.928, 0.3848, 0.9124, 0.3532, 0.928, 0.3532, 0.9124, 0.3848, 0.928, 0.3848, 0.9436, 0.3532, 0.928, 0.3848, 0.9436, 0.3532, 0.9436, 0.3532, 0.928, 0.3532, 0.85, 0.3848, 0.85, 0.4165, 0.8621, 0.6131, 0.9436, 0.5498, 0.9557, 0.5815, 0.9436, 0.6131, 0.85, 0.6131, 0.8656, 0.5815, 0.85, 0.6131, 0.8656, 0.5815, 0.8656, 0.5815, 0.85, 0.6131, 0.8656, 0.6131, 0.8812, 0.5815, 0.8812, 0.6131, 0.8656, 0.5815, 0.8812, 0.5815, 0.8656, 0.6131, 0.8812, 0.6131, 0.8968, 0.5815, 0.8812, 0.6131, 0.8968, 0.5815, 0.8968, 0.5815, 0.8812, 0.6131, 0.8968, 0.6131, 0.9124, 0.5815, 0.9124, 0.6131, 0.8968, 0.5815, 0.9124, 0.5815, 0.8968, 0.6131, 0.9124, 0.6131, 0.928, 0.5815, 0.9124, 0.6131, 0.928, 0.5815, 0.928, 0.5815, 0.9124, 0.6131, 0.928, 0.6131, 0.9436, 0.5815, 0.9436, 0.6131, 0.928, 0.5815, 0.9436, 0.5815, 0.928, 0.3848, 0.85, 0.4482, 0.85, 0.4165, 0.8621, 0.5815, 0.9436, 0.5498, 0.9557, 0.5182, 0.9436, 0.5815, 0.85, 0.5815, 0.8656, 0.5182, 0.8656, 0.5815, 0.85, 0.5182, 0.8656, 0.5182, 0.85, 0.5815, 0.8656, 0.5815, 0.8812, 0.5182, 0.8656, 0.5815, 0.8812, 0.5182, 0.8812, 0.5182, 0.8656, 0.5815, 0.8812, 0.5815, 0.8968, 0.5182, 0.8968, 0.5815, 0.8812, 0.5182, 0.8968, 0.5182, 0.8812, 0.5815, 0.8968, 0.5815, 0.9124, 0.5182, 0.8968, 0.5815, 0.9124, 0.5182, 0.9124, 0.5182, 0.8968, 0.5815, 0.9124, 0.5815, 0.928, 0.5182, 0.928, 0.5815, 0.9124, 0.5182, 0.928, 0.5182, 0.9124, 0.5815, 0.928, 0.5815, 0.9436, 0.5182, 0.928, 0.5815, 0.9436, 0.5182, 0.9436, 0.5182, 0.928, 0.4482, 0.85, 0.4798, 0.85, 0.4165, 0.8621, 0.5182, 0.9436, 0.5498, 0.9557, 0.4865, 0.9436, 0.5182, 0.85, 0.5182, 0.8656, 0.4865, 0.85, 0.5182, 0.8656, 0.4865, 0.8656, 0.4865, 0.85, 0.5182, 0.8656, 0.5182, 0.8812, 0.4865, 0.8812, 0.5182, 0.8656, 0.4865, 0.8812, 0.4865, 0.8656, 0.5182, 0.8812, 0.5182, 0.8968, 0.4865, 0.8812, 0.5182, 0.8968, 0.4865, 0.8968, 0.4865, 0.8812, 0.5182, 0.8968, 0.5182, 0.9124, 0.4865, 0.9124, 0.5182, 0.8968, 0.4865, 0.9124, 0.4865, 0.8968, 0.5182, 0.9124, 0.5182, 0.928, 0.4865, 0.9124, 0.5182, 0.928, 0.4865, 0.928, 0.4865, 0.9124, 0.5182, 0.928, 0.5182, 0.9436, 0.4865, 0.9436, 0.5182, 0.928, 0.4865, 0.9436, 0.4865, 0.928, 0.8861, 0.458, 0.8371, 0.4577, 0.837, 0.4879, 0.876, 0.3672, 0.8382, 0.3819, 0.8771, 0.4006, 0.877, 0.3339, 0.837, 0.3047, 0.8368, 0.3412, 0.877, 0.3339, 0.8821, 0.3046, 0.837, 0.3047, 0.8822, 0.4302, 0.8369, 0.422, 0.8371, 0.4577, 0.8822, 0.4302, 0.8771, 0.4006, 0.8369, 0.422, 0.8771, 0.4006, 0.8382, 0.3819, 0.8369, 0.422, 0.8368, 0.3412, 0.8382, 0.3819, 0.877, 0.3339, 0.876, 0.3672, 0.877, 0.3339, 0.8382, 0.3819, 0.8301, 0.3985, 0.8368, 0.3412, 0.837, 0.3047, 0.8301, 0.3985, 0.837, 0.4879, 0.8371, 0.4577, 0.8371, 0.4577, 0.8369, 0.422, 0.8301, 0.3985, 0.8301, 0.3985, 0.8369, 0.422, 0.8382, 0.3819, 0.8382, 0.3819, 0.8368, 0.3412, 0.8301, 0.3985, 0.8822, 0.4877, 0.8861, 0.458, 0.837, 0.4879, 0.8861, 0.458, 0.8822, 0.4302, 0.8371, 0.4577, 0.8754, 0.02995, 0.8659, 0.06634, 0.8738, 0.07037, 0.9846, 0.3959, 0.9684, 0.4148, 0.9678, 0.3922, 0.9684, 0.4148, 0.9846, 0.3959, 0.9666, 0.4478, 0.842, 0.06744, 0.8449, 0.05436, 0.8346, 0.06466, 0.844, 0.02993, 0.8346, 0.06466, 0.8449, 0.05436, 0.8449, 0.05436, 0.844, 0.02993, 0.8553, 0.02985, 0.8553, 0.02985, 0.8659, 0.06634, 0.8449, 0.05436, 0.9666, 0.4478, 0.9858, 0.4512, 0.9712, 0.4761, 0.9807, 0.4802, 0.9712, 0.4761, 0.9858, 0.4512, 0.8553, 0.02985, 0.8449, 0.05436, 0.8659, 0.06634, 0.8449, 0.05436, 0.8553, 0.02985, 0.844, 0.02993, 0.8659, 0.06634, 0.8669, 0.02984, 0.8553, 0.02985, 0.8738, 0.07037, 0.8754, 0.02995, 0.8799, 0.03715, 0.8769, 0.07095, 0.8738, 0.07037, 0.8799, 0.03715, 0.8754, 0.02995, 0.8738, 0.07037, 0.8799, 0.03715, 0.8553, 0.02985, 0.8754, 0.02995, 0.8659, 0.06634, 0.8754, 0.02995, 0.8738, 0.07037, 0.8659, 0.06634, 0.9666, 0.4478, 0.9846, 0.3959, 0.9858, 0.4512, 0.9846, 0.3959, 0.9678, 0.3922, 0.9757, 0.3839, 0.8562, 0.07359, 0.8449, 0.05436, 0.842, 0.06744, 0.8449, 0.05436, 0.8562, 0.07359, 0.8659, 0.06634, 0.8669, 0.02984, 0.8659, 0.06634, 0.8754, 0.02995, 0.8449, 0.05436, 0.8659, 0.06634, 0.8562, 0.07359, 0.8371, 0.4577, 0.8861, 0.458, 0.837, 0.4879, 0.8382, 0.3819, 0.876, 0.3672, 0.8771, 0.4006, 0.837, 0.3047, 0.877, 0.3339, 0.8368, 0.3412, 0.8821, 0.3046, 0.877, 0.3339, 0.837, 0.3047, 0.8369, 0.422, 0.8822, 0.4302, 0.8371, 0.4577, 0.8771, 0.4006, 0.8822, 0.4302, 0.8369, 0.422, 0.8382, 0.3819, 0.8771, 0.4006, 0.8369, 0.422, 0.8382, 0.3819, 0.8368, 0.3412, 0.877, 0.3339, 0.877, 0.3339, 0.876, 0.3672, 0.8382, 0.3819, 0.8368, 0.3412, 0.8301, 0.3985, 0.837, 0.3047, 0.837, 0.4879, 0.8301, 0.3985, 0.8371, 0.4577, 0.8369, 0.422, 0.8371, 0.4577, 0.8301, 0.3985, 0.8369, 0.422, 0.8301, 0.3985, 0.8382, 0.3819, 0.8368, 0.3412, 0.8382, 0.3819, 0.8301, 0.3985, 0.8861, 0.458, 0.8822, 0.4877, 0.837, 0.4879, 0.8822, 0.4302, 0.8861, 0.458, 0.8371, 0.4577, 0.8659, 0.06634, 0.8754, 0.02995, 0.8738, 0.07037, 0.9684, 0.4148, 0.9846, 0.3959, 0.9678, 0.3922, 0.9846, 0.3959, 0.9684, 0.4148, 0.9666, 0.4478, 0.8449, 0.05436, 0.842, 0.06744, 0.8346, 0.06466, 0.8346, 0.06466, 0.844, 0.02993, 0.8449, 0.05436, 0.844, 0.02993, 0.8449, 0.05436, 0.8553, 0.02985, 0.8659, 0.06634, 0.8553, 0.02985, 0.8449, 0.05436, 0.9858, 0.4512, 0.9666, 0.4478, 0.9712, 0.4761, 0.9712, 0.4761, 0.9807, 0.4802, 0.9858, 0.4512, 0.8449, 0.05436, 0.8553, 0.02985, 0.8659, 0.06634, 0.8553, 0.02985, 0.8449, 0.05436, 0.844, 0.02993, 0.8669, 0.02984, 0.8659, 0.06634, 0.8553, 0.02985, 0.8754, 0.02995, 0.8738, 0.07037, 0.8799, 0.03715, 0.8738, 0.07037, 0.8769, 0.07095, 0.8799, 0.03715, 0.8738, 0.07037, 0.8754, 0.02995, 0.8799, 0.03715, 0.8754, 0.02995, 0.8553, 0.02985, 0.8659, 0.06634, 0.8738, 0.07037, 0.8754, 0.02995, 0.8659, 0.06634, 0.9846, 0.3959, 0.9666, 0.4478, 0.9858, 0.4512, 0.9678, 0.3922, 0.9846, 0.3959, 0.9757, 0.3839, 0.8449, 0.05436, 0.8562, 0.07359, 0.842, 0.06744, 0.8562, 0.07359, 0.8449, 0.05436, 0.8659, 0.06634, 0.8659, 0.06634, 0.8669, 0.02984, 0.8754, 0.02995, 0.8659, 0.06634, 0.8449, 0.05436, 0.8562, 0.07359, 0.4109, 0.4462, 0.3777, 0.4452, 0.4195, 0.3992, 0.4195, 0.3992, 0.3777, 0.4452, 0.3777, 0.392, 0.593, 0.2215, 0.595, 0.2217, 0.5441, 0.2221, 0.595, 0.2217, 0.6172, 0.395, 0.5598, 0.3946, 0.5598, 0.3946, 0.6172, 0.4457, 0.5598, 0.4454, 0.5598, 0.3946, 0.6172, 0.395, 0.6172, 0.4457, 0.595, 0.2217, 0.5077, 0.2345, 0.5441, 0.2221, 0.5555, 0.4465, 0.5077, 0.2345, 0.5598, 0.4454, 0.5034, 0.2345, 0.5441, 0.2221, 0.5077, 0.2345, 0.4915, 0.2345, 0.4109, 0.4462, 0.4195, 0.3992, 0.4915, 0.2345, 0.4394, 0.4465, 0.4109, 0.4462, 0.4019, 0.2215, 0.3777, 0.392, 0.3589, 0.2214, 0.4915, 0.2345, 0.4195, 0.3992, 0.4508, 0.2221, 0.5598, 0.3946, 0.5077, 0.2345, 0.595, 0.2217, 0.4195, 0.3992, 0.3777, 0.392, 0.4019, 0.2215, 0.5077, 0.2345, 0.5555, 0.4465, 0.5034, 0.2345, 0.5598, 0.3946, 0.5598, 0.4454, 0.5077, 0.2345, 0.3445, 0.4462, 0.3359, 0.3992, 0.3777, 0.4452, 0.3359, 0.3992, 0.3777, 0.392, 0.3777, 0.4452, 0.6172, 0.395, 0.595, 0.2217, 0.6348, 0.2217, 0.6348, 0.2217, 0.6746, 0.3946, 0.6172, 0.395, 0.6746, 0.4454, 0.6746, 0.3946, 0.7261, 0.231, 0.6746, 0.3946, 0.6746, 0.4454, 0.6172, 0.4457, 0.6746, 0.3946, 0.6172, 0.4457, 0.6172, 0.395, 0.6746, 0.3946, 0.6348, 0.2217, 0.7261, 0.231, 0.679, 0.4465, 0.6746, 0.4454, 0.7261, 0.231, 0.7304, 0.231, 0.7261, 0.231, 0.6798, 0.2209, 0.2645, 0.231, 0.3359, 0.3992, 0.3445, 0.4462, 0.2645, 0.231, 0.3445, 0.4462, 0.3159, 0.4465, 0.3359, 0.3992, 0.3589, 0.2214, 0.3777, 0.392, 0.2645, 0.231, 0.3151, 0.2209, 0.3359, 0.3992, 0.6348, 0.2217, 0.6798, 0.2209, 0.7261, 0.231, 0.6348, 0.2217, 0.595, 0.2217, 0.636, 0.2214, 0.6798, 0.2209, 0.6348, 0.2217, 0.636, 0.2214, 0.636, 0.2214, 0.595, 0.2217, 0.593, 0.2215, 0.3359, 0.3992, 0.3151, 0.2209, 0.3589, 0.2214, 0.7261, 0.231, 0.7304, 0.231, 0.679, 0.4465, 0.4195, 0.3992, 0.4019, 0.2215, 0.4508, 0.2221, 0.6172, 0.5876, 0.7231, 0.6094, 0.6172, 0.6352, 0.3317, 0.6221, 0.3777, 0.6352, 0.2718, 0.6094, 0.6862, 0.5252, 0.6173, 0.5253, 0.6172, 0.4423, 0.7228, 0.5799, 0.6172, 0.5876, 0.6173, 0.5253, 0.6862, 0.5252, 0.7228, 0.5799, 0.6173, 0.5253, 0.6746, 0.4454, 0.6862, 0.5252, 0.6172, 0.4423, 0.6172, 0.5876, 0.7228, 0.5799, 0.7231, 0.6094, 0.3775, 0.6034, 0.3317, 0.6221, 0.2766, 0.6021, 0.3102, 0.494, 0.3159, 0.4465, 0.3106, 0.5596, 0.3776, 0.5664, 0.3106, 0.5596, 0.3451, 0.4437, 0.291, 0.5758, 0.3106, 0.5596, 0.2766, 0.6021, 0.291, 0.5758, 0.3102, 0.494, 0.3106, 0.5596, 0.3775, 0.6034, 0.2766, 0.6021, 0.3776, 0.5664, 0.3777, 0.6315, 0.3317, 0.6221, 0.3775, 0.6034, 0.3776, 0.5664, 0.2766, 0.6021, 0.3106, 0.5596, 0.3776, 0.5664, 0.3451, 0.4437, 0.3777, 0.4452, 0.3451, 0.4437, 0.3106, 0.5596, 0.3159, 0.4465, 0.6847, 0.494, 0.6746, 0.4454, 0.679, 0.4465, 0.2718, 0.6094, 0.2766, 0.6021, 0.3317, 0.6221, 0.7039, 0.5758, 0.6862, 0.5252, 0.6847, 0.494, 0.291, 0.5758, 0.2721, 0.5799, 0.3087, 0.5252, 0.6847, 0.494, 0.6862, 0.5252, 0.6746, 0.4454, 0.2721, 0.5799, 0.291, 0.5758, 0.2718, 0.6094, 0.291, 0.5758, 0.2766, 0.6021, 0.2718, 0.6094, 0.3777, 0.6352, 0.3317, 0.6221, 0.3777, 0.6315, 0.6172, 0.6352, 0.5127, 0.6059, 0.6172, 0.5876, 0.4822, 0.6059, 0.3777, 0.6352, 0.4238, 0.6221, 0.6172, 0.4423, 0.6173, 0.5253, 0.5574, 0.5252, 0.6173, 0.5253, 0.6172, 0.5876, 0.5138, 0.5807, 0.6173, 0.5253, 0.5138, 0.5807, 0.5574, 0.5252, 0.6172, 0.4423, 0.5574, 0.5252, 0.5598, 0.4454, 0.5127, 0.6059, 0.5138, 0.5807, 0.6172, 0.5876, 0.4798, 0.6008, 0.4238, 0.6221, 0.3775, 0.6034, 0.4447, 0.5596, 0.4394, 0.4465, 0.4451, 0.494, 0.4103, 0.4437, 0.4447, 0.5596, 0.3776, 0.5664, 0.4798, 0.6008, 0.4447, 0.5596, 0.4643, 0.5758, 0.4447, 0.5596, 0.4451, 0.494, 0.4643, 0.5758, 0.3776, 0.5664, 0.4798, 0.6008, 0.3775, 0.6034, 0.3777, 0.6315, 0.4238, 0.6221, 0.3777, 0.6352, 0.4447, 0.5596, 0.4798, 0.6008, 0.3776, 0.5664, 0.3777, 0.4452, 0.4103, 0.4437, 0.3776, 0.5664, 0.4394, 0.4465, 0.4447, 0.5596, 0.4103, 0.4437, 0.5555, 0.4465, 0.5598, 0.4454, 0.5498, 0.494, 0.4238, 0.6221, 0.4798, 0.6008, 0.4822, 0.6059, 0.5498, 0.494, 0.5574, 0.5252, 0.5306, 0.5758, 0.4376, 0.5252, 0.4811, 0.5807, 0.4643, 0.5758, 0.5598, 0.4454, 0.5574, 0.5252, 0.5498, 0.494, 0.4822, 0.6059, 0.4643, 0.5758, 0.4811, 0.5807, 0.5127, 0.6059, 0.5152, 0.6008, 0.5306, 0.5758, 0.3777, 0.6315, 0.3775, 0.6034, 0.4238, 0.6221])
me_chevalier.materials.append(mat_material01)
me_chevalier.use_remesh_preserve_volume = False
me_chevalier.use_remesh_preserve_attributes = False
me_chevalier.use_mirror_vertex_groups = False
me_chevalier.update()
me_chevalier.normals_split_custom_set([tuple(v) for v in zip(*[iter([-0.008114, 0.9998, 0.01705, -0.008183, 0.9998, -0.01788, 0.7027, 0.7114, -0.006954, 6.363e-06, -0.03358, -0.9994, 2.378e-05, 0.02944, -0.9996, 0.6581, -0.2353, -0.7152, 6.363e-06, -0.03358, -0.9994, 0.6581, -0.2353, -0.7152, 0.6577, -0.2802, -0.6992, 2.378e-05, 0.02944, -0.9996, -0.0006048, 0.05681, -0.9984, 0.6581, -0.2353, -0.7152, -0.0006048, 0.05681, -0.9984, 0.6107, -0.2242, -0.7594, 0.6581, -0.2353, -0.7152, 0.7027, 0.7114, -0.006954, -0.008183, 0.9998, -0.01788, 0.7008, 0.7129, -0.02512, 0.6577, -0.2802, -0.6992, 0.6581, -0.2353, -0.7152, 0.9489, -0.1876, 0.2538, 0.6581, -0.2353, -0.7152, 0.7585, -0.249, 0.6022, 0.9489, -0.1876, 0.2538, 0.6581, -0.2353, -0.7152, 0.6107, -0.2242, -0.7594, 0.7599, -0.202, 0.6178, 0.6581, -0.2353, -0.7152, 0.7599, -0.202, 0.6178, 0.7585, -0.249, 0.6022, 0.7008, 0.7129, -0.02512, -0.008183, 0.9998, -0.01788, -0.008141, 0.9993, -0.03526, 0.9489, -0.1876, 0.2538, 0.06025, -0.06751, 0.9959, 0.0, -0.00461, 0.9931, 0.9489, -0.1876, 0.2538, 0.7585, -0.249, 0.6022, 0.0002821, -0.03375, 0.9994, 0.9489, -0.1876, 0.2538, 0.0002821, -0.03375, 0.9994, 0.06025, -0.06751, 0.9959, 0.7585, -0.249, 0.6022, 0.7599, -0.202, 0.6178, 0.0002821, -0.03375, 0.9994, 0.7599, -0.202, 0.6178, 5.133e-05, 0.0349, 0.9994, 0.0002821, -0.03375, 0.9994, -0.008141, 0.9993, -0.03526, -0.008183, 0.9998, -0.01788, -0.7124, 0.7014, -0.02491, 0.0, -0.00461, 0.9931, 0.06025, -0.06751, 0.9959, -0.9637, -0.1769, 0.2001, 0.06025, -0.06751, 0.9959, 0.0002821, -0.03375, 0.9994, -0.9637, -0.1769, 0.2001, 0.0002821, -0.03375, 0.9994, -0.7584, -0.2487, 0.6025, -0.9637, -0.1769, 0.2001, 0.0002821, -0.03375, 0.9994, 5.133e-05, 0.0349, 0.9994, -0.758, -0.2078, 0.6182, 0.0002821, -0.03375, 0.9994, -0.758, -0.2078, 0.6182, -0.7584, -0.2487, 0.6025, -0.7124, 0.7014, -0.02491, -0.008183, 0.9998, -0.01788, -0.7143, 0.6998, -0.006017, -0.9637, -0.1769, 0.2001, -0.7584, -0.2487, 0.6025, -0.6584, -0.2349, -0.7151, -0.9637, -0.1769, 0.2001, -0.6584, -0.2349, -0.7151, -0.6598, -0.2741, -0.6997, -0.7584, -0.2487, 0.6025, -0.758, -0.2078, 0.6182, -0.6584, -0.2349, -0.7151, -0.758, -0.2078, 0.6182, -0.6098, -0.2296, -0.7586, -0.6584, -0.2349, -0.7151, -0.7143, 0.6998, -0.006017, -0.008183, 0.9998, -0.01788, -0.008114, 0.9998, 0.01705, -0.6598, -0.2741, -0.6997, -0.6584, -0.2349, -0.7151, 6.363e-06, -0.03358, -0.9994, -0.6584, -0.2349, -0.7151, 2.378e-05, 0.02944, -0.9996, 6.363e-06, -0.03358, -0.9994, -0.6584, -0.2349, -0.7151, -0.6098, -0.2296, -0.7586, -0.0006048, 0.05681, -0.9984, -0.6584, -0.2349, -0.7151, -0.0006048, 0.05681, -0.9984, 2.378e-05, 0.02944, -0.9996, -0.5966, -0.2174, -0.7725, -0.6253, -0.3333, -0.7056, -0.7961, 0.4074, -0.4474, -0.6848, 0.02418, 0.7283, -0.52, 0.6077, 0.6003, -0.7961, 0.4074, -0.4474, -0.52, 0.6077, 0.6003, -0.2517, 0.9246, -0.2858, -0.7961, 0.4074, -0.4474, -0.2517, 0.9246, -0.2858, -0.4518, 0.2863, -0.8449, -0.7961, 0.4074, -0.4474, -0.4518, 0.2863, -0.8449, -0.5966, -0.2174, -0.7725, -0.7961, 0.4074, -0.4474, -0.1196, -0.5437, -0.8307, -0.7459, -0.2393, -0.6216, 0.3165, -0.2917, -0.9026, -0.9003, -0.3373, -0.2752, -0.7459, -0.2393, -0.6216, -0.1196, -0.5437, -0.8307, -0.7281, 0.2335, 0.6444, -0.2931, 0.3606, 0.8855, -0.723, 0.1122, 0.6817, -0.2931, 0.3606, 0.8855, 0.2862, 0.3189, 0.9035, -0.723, 0.1122, 0.6817, -0.2931, 0.3606, 0.8855, 0.9176, 0.2118, 0.3363, 0.2862, 0.3189, 0.9035, 0.9176, 0.2118, 0.3363, 0.9642, 0.2588, -0.05749, 0.2862, 0.3189, 0.9035, 0.9176, 0.2118, 0.3363, 0.8883, -0.1345, -0.4391, 0.9642, 0.2588, -0.05749, 0.8883, -0.1345, -0.4391, 0.8953, -0.03403, -0.4442, 0.9642, 0.2588, -0.05749, 0.8883, -0.1345, -0.4391, -0.1196, -0.5437, -0.8307, 0.8953, -0.03403, -0.4442, -0.1196, -0.5437, -0.8307, 0.3165, -0.2917, -0.9026, 0.8953, -0.03403, -0.4442, 0.758, -0.5102, -0.4064, -0.7197, -0.5908, -0.3647, -0.1196, -0.5437, -0.8307, -0.7197, -0.5908, -0.3647, -0.9003, -0.3373, -0.2752, -0.1196, -0.5437, -0.8307, -0.7197, -0.5908, -0.3647, -0.962, -0.2195, 0.1626, -0.9003, -0.3373, -0.2752, -0.399, 0.467, 0.7891, -0.2931, 0.3606, 0.8855, -0.7281, 0.2335, 0.6444, -0.399, 0.467, 0.7891, 0.5851, 0.4122, 0.6984, -0.2931, 0.3606, 0.8855, 0.5851, 0.4122, 0.6984, 0.9176, 0.2118, 0.3363, -0.2931, 0.3606, 0.8855, 0.5851, 0.4122, 0.6984, 0.758, -0.5102, -0.4064, 0.9176, 0.2118, 0.3363, 0.758, -0.5102, -0.4064, 0.8883, -0.1345, -0.4391, 0.9176, 0.2118, 0.3363, 0.758, -0.5102, -0.4064, -0.1196, -0.5437, -0.8307, 0.8883, -0.1345, -0.4391, -0.3422, -0.8881, 0.307, 0.4291, -0.8633, 0.2658, 0.05444, -0.7753, 0.6293, -0.638, -0.598, 0.4851, -0.3422, -0.8881, 0.307, 0.05444, -0.7753, 0.6293, 0.4433, -0.4416, 0.7801, 0.04209, -0.2417, 0.9694, 0.05444, -0.7753, 0.6293, 0.4291, -0.8633, 0.2658, 0.4433, -0.4416, 0.7801, 0.05444, -0.7753, 0.6293, -0.9786, 0.1437, -0.1472, -0.9096, 0.3282, -0.2548, -0.9258, 0.2834, -0.2503, -0.9258, 0.2834, -0.2503, -0.9922, -0.1247, -0.008378, -0.9786, 0.1437, -0.1472, -0.9472, -0.3096, 0.08326, -0.9786, 0.1437, -0.1472, -0.9922, -0.1247, -0.008378, -0.9922, -0.1247, -0.008378, -0.9589, -0.2735, 0.07582, -0.9472, -0.3096, 0.08326, -0.9821, -0.1846, 0.0383, -0.9472, -0.3096, 0.08326, -0.9589, -0.2735, 0.07582, -0.9589, -0.2735, 0.07582, -0.9981, -0.03599, 0.04984, -0.9821, -0.1846, 0.0383, 0.9592, -0.2641, 0.1013, 0.957, -0.2588, 0.1313, 0.8985, -0.3829, 0.2147, 0.8985, -0.3829, 0.2147, 0.884, -0.4145, 0.2161, 0.9592, -0.2641, 0.1013, 0.9902, -0.0491, -0.131, 0.995, -0.01948, -0.09785, 0.9592, -0.2641, 0.1013, 0.957, -0.2588, 0.1313, 0.9592, -0.2641, 0.1013, 0.995, -0.01948, -0.09785, 0.979, 0.09869, -0.1784, 0.9678, 0.1833, -0.1723, 0.995, -0.01948, -0.09785, 0.995, -0.01948, -0.09785, 0.9902, -0.0491, -0.131, 0.979, 0.09869, -0.1784, 0.09468, 0.434, 0.8959, -0.2386, 0.3781, 0.8945, -0.03955, 0.4308, 0.9016, -0.03955, 0.4308, 0.9016, -0.06668, 0.4574, 0.8867, 0.09468, 0.434, 0.8959, -0.08047, 0.6397, 0.7644, -0.6365, 0.4283, 0.6414, -0.2386, 0.3781, 0.8945, 0.2086, 0.834, 0.5109, -0.3371, 0.7358, 0.5874, -0.08047, 0.6397, 0.7644, -0.08047, 0.6397, 0.7644, 0.4441, 0.6426, 0.6244, 0.2086, 0.834, 0.5109, -0.01718, -0.5236, -0.8518, -0.01908, -0.523, -0.8521, -0.02266, -0.393, -0.9192, -0.02639, -0.3918, -0.9197, -0.02266, -0.393, -0.9192, -0.01908, -0.523, -0.8521, -0.02558, -0.6857, -0.7274, -0.04334, -0.7276, -0.6846, -0.01908, -0.523, -0.8521, -0.01908, -0.523, -0.8521, -0.01718, -0.5236, -0.8518, -0.02558, -0.6857, -0.7274, -0.05724, -0.7665, -0.6397, -0.06818, -0.7666, -0.6385, -0.04334, -0.7276, -0.6846, -0.04334, -0.7276, -0.6846, -0.02558, -0.6857, -0.7274, -0.05724, -0.7665, -0.6397, -0.3175, -0.8054, 0.5005, -0.3485, -0.7904, 0.5039, -0.3485, -0.7904, 0.5039, -0.286, -0.8195, 0.4966, -0.286, -0.8195, 0.4966, -0.3175, -0.8054, 0.5005, 0.09468, 0.434, 0.8959, 0.4441, 0.6426, 0.6244, -0.08047, 0.6397, 0.7644, -0.6365, 0.4283, 0.6414, -0.08047, 0.6397, 0.7644, -0.3371, 0.7358, 0.5874, -0.08047, 0.6397, 0.7644, -0.2386, 0.3781, 0.8945, 0.09468, 0.434, 0.8959, 0.7961, 0.4074, -0.4474, 0.6253, -0.3333, -0.7056, 0.5966, -0.2174, -0.7725, 0.7961, 0.4074, -0.4474, 0.5201, 0.6077, 0.6002, 0.6848, 0.02418, 0.7283, 0.7961, 0.4074, -0.4474, 0.2517, 0.9246, -0.2858, 0.5201, 0.6077, 0.6002, 0.7961, 0.4074, -0.4474, 0.4518, 0.2863, -0.8449, 0.2517, 0.9246, -0.2858, 0.7961, 0.4074, -0.4474, 0.5966, -0.2174, -0.7725, 0.4518, 0.2863, -0.8449, -0.3165, -0.2917, -0.9026, 0.7459, -0.2393, -0.6216, 0.1196, -0.5437, -0.8307, 0.1196, -0.5437, -0.8307, 0.7459, -0.2393, -0.6216, 0.9003, -0.3373, -0.2752, 0.723, 0.1122, 0.6817, 0.293, 0.3606, 0.8855, 0.7281, 0.2335, 0.6444, 0.723, 0.1122, 0.6817, -0.2862, 0.3189, 0.9035, 0.293, 0.3606, 0.8855, -0.2862, 0.3189, 0.9035, -0.9176, 0.2118, 0.3363, 0.293, 0.3606, 0.8855, -0.2862, 0.3189, 0.9035, -0.9642, 0.2588, -0.05749, -0.9176, 0.2118, 0.3363, -0.9642, 0.2588, -0.05749, -0.8883, -0.1345, -0.4391, -0.9176, 0.2118, 0.3363, -0.9642, 0.2588, -0.05749, -0.8953, -0.03402, -0.4442, -0.8883, -0.1345, -0.4391, -0.8953, -0.03402, -0.4442, 0.1196, -0.5437, -0.8307, -0.8883, -0.1345, -0.4391, -0.8953, -0.03402, -0.4442, -0.3165, -0.2917, -0.9026, 0.1196, -0.5437, -0.8307, 0.1196, -0.5437, -0.8307, 0.7197, -0.5908, -0.3647, -0.758, -0.5102, -0.4064, 0.1196, -0.5437, -0.8307, 0.9003, -0.3373, -0.2752, 0.7197, -0.5908, -0.3647, 0.9003, -0.3373, -0.2752, 0.962, -0.2195, 0.1626, 0.7197, -0.5908, -0.3647, 0.7281, 0.2335, 0.6444, 0.293, 0.3606, 0.8855, 0.399, 0.467, 0.7891, 0.293, 0.3606, 0.8855, -0.5851, 0.4122, 0.6984, 0.399, 0.467, 0.7891, 0.293, 0.3606, 0.8855, -0.9176, 0.2118, 0.3363, -0.5851, 0.4122, 0.6984, -0.9176, 0.2118, 0.3363, -0.758, -0.5102, -0.4064, -0.5851, 0.4122, 0.6984, -0.9176, 0.2118, 0.3363, -0.8883, -0.1345, -0.4391, -0.758, -0.5102, -0.4064, -0.8883, -0.1345, -0.4391, 0.1196, -0.5437, -0.8307, -0.758, -0.5102, -0.4064, -0.0544, -0.7753, 0.6292, -0.429, -0.8633, 0.2658, 0.3422, -0.8881, 0.307, -0.0544, -0.7753, 0.6292, 0.3422, -0.8881, 0.307, 0.638, -0.5981, 0.4851, -0.0544, -0.7753, 0.6292, -0.04209, -0.2417, 0.9694, -0.4433, -0.4416, 0.7801, -0.0544, -0.7753, 0.6292, -0.4433, -0.4416, 0.7801, -0.429, -0.8633, 0.2658, 0.9691, 0.2349, -0.0754, 0.8706, 0.4784, -0.1153, 0.9941, 0.1056, -0.02499, 0.9941, 0.1056, -0.02499, 0.9756, -0.2095, 0.06502, 0.9691, 0.2349, -0.0754, 0.9756, -0.2095, 0.06502, 0.9941, 0.1056, -0.02499, 0.9472, -0.3096, 0.08326, 0.9472, -0.3096, 0.08326, 0.9589, -0.2735, 0.07582, 0.9756, -0.2095, 0.06502, 0.9589, -0.2735, 0.07582, 0.9472, -0.3096, 0.08326, 0.9821, -0.1846, 0.0383, 0.9821, -0.1846, 0.0383, 0.9981, -0.03597, 0.04984, 0.9589, -0.2735, 0.07582, -0.8985, -0.3829, 0.2147, -0.957, -0.2587, 0.1312, -0.9592, -0.2641, 0.1013, -0.9592, -0.2641, 0.1013, -0.884, -0.4145, 0.216, -0.8985, -0.3829, 0.2147, -0.9592, -0.2641, 0.1013, -0.995, -0.01955, -0.0979, -0.9902, -0.0491, -0.131, -0.995, -0.01955, -0.0979, -0.9592, -0.2641, 0.1013, -0.957, -0.2587, 0.1312, -0.995, -0.01955, -0.0979, -0.9678, 0.1833, -0.1723, -0.979, 0.09869, -0.1784, -0.979, 0.09869, -0.1784, -0.9902, -0.0491, -0.131, -0.995, -0.01955, -0.0979, 0.08118, 0.4444, 0.8921, 0.2387, 0.3767, 0.895, -0.07368, 0.4423, 0.8938, -0.07368, 0.4423, 0.8938, 0.149, 0.4861, 0.8611, 0.08118, 0.4444, 0.8921, 0.2387, 0.3767, 0.895, 0.6365, 0.4283, 0.6414, 0.08046, 0.6397, 0.7644, 0.08046, 0.6397, 0.7644, 0.3371, 0.7358, 0.5874, -0.2086, 0.834, 0.5109, -0.2086, 0.834, 0.5109, -0.4441, 0.6426, 0.6244, 0.08046, 0.6397, 0.7644, 0.02262, -0.3931, -0.9192, 0.01909, -0.523, -0.8521, 0.01717, -0.5236, -0.8518, 0.01909, -0.523, -0.8521, 0.02262, -0.3931, -0.9192, 0.0264, -0.3917, -0.9197, 0.01909, -0.523, -0.8521, 0.04334, -0.7276, -0.6846, 0.02558, -0.6857, -0.7274, 0.02558, -0.6857, -0.7274, 0.01717, -0.5236, -0.8518, 0.01909, -0.523, -0.8521, 0.04334, -0.7276, -0.6846, 0.06825, -0.7665, -0.6386, 0.05723, -0.7665, -0.6397, 0.05723, -0.7665, -0.6397, 0.02558, -0.6857, -0.7274, 0.04334, -0.7276, -0.6846, 0.7254, -0.4876, 0.4858, 0.7254, -0.4876, 0.4858, 0.526, -0.6798, 0.511, 0.526, -0.6799, 0.511, 0.286, -0.8195, 0.4966, 0.286, -0.8195, 0.4966, 0.08046, 0.6397, 0.7644, -0.4441, 0.6426, 0.6244, -0.07368, 0.4423, 0.8938, 0.3371, 0.7358, 0.5874, 0.08046, 0.6397, 0.7644, 0.6365, 0.4283, 0.6414, -0.07368, 0.4423, 0.8938, 0.2387, 0.3767, 0.895, 0.08046, 0.6397, 0.7644, -0.2174, -0.6532, 0.7253, -0.1583, -0.9558, -0.2479, -5.532e-07, -0.7089, 0.7053, 0.3158, 0.9488, -6.479e-07, 1.681e-06, 1.0, -2.394e-07, 0.1583, 0.9558, 0.2479, 0.8877, 0.0, 0.4604, 0.8877, 0.0, 0.4604, 0.5194, 0.0, 0.8545, 0.8877, 0.0, 0.4604, 0.5194, 0.0, 0.8545, 0.5194, 0.0, 0.8545, 0.8877, 0.0, 0.4604, 0.8877, 0.0, 0.4604, 0.5194, 0.0, 0.8545, 0.8877, 0.0, 0.4604, 0.5194, 0.0, 0.8545, 0.5194, 0.0, 0.8545, 0.8877, 0.0, 0.4604, 0.8877, 0.0, 0.4604, 0.5194, 0.0, 0.8545, 0.8877, 0.0, 0.4604, 0.5194, 0.0, 0.8545, 0.5194, 0.0, 0.8545, 0.8877, 0.0, 0.4604, 0.8877, 0.0, 0.4604, 0.5194, 0.0, 0.8545, 0.8877, 0.0, 0.4604, 0.5194, 0.0, 0.8545, 0.5194, 0.0, 0.8545, 0.8877, 0.0, 0.4604, 0.8877, 0.0, 0.4604, 0.5194, 0.0, 0.8545, 0.8877, 0.0, 0.4604, 0.5194, 0.0, 0.8545, 0.5194, 0.0, 0.8545, 0.8877, 0.0, 0.4604, 0.8877, 0.0, 0.4604, 0.5194, 0.0, 0.8545, 0.8877, 0.0, 0.4604, 0.5194, 0.0, 0.8545, 0.5194, 0.0, 0.8545, -0.1583, -0.9558, -0.2479, 0.1583, -0.9558, -0.2479, -5.532e-07, -0.7089, 0.7053, 0.1583, 0.9558, 0.2479, 1.681e-06, 1.0, -2.394e-07, -0.1583, 0.9558, 0.2479, 0.5194, 0.0, 0.8545, 0.5194, 0.0, 0.8545, -0.5194, 0.0, 0.8545, 0.5194, 0.0, 0.8545, -0.5194, 0.0, 0.8545, -0.5194, 0.0, 0.8545, 0.5194, 0.0, 0.8545, 0.5194, 0.0, 0.8545, -0.5194, 0.0, 0.8545, 0.5194, 0.0, 0.8545, -0.5194, 0.0, 0.8545, -0.5194, 0.0, 0.8545, 0.5194, 0.0, 0.8545, 0.5194, 0.0, 0.8545, -0.5194, 0.0, 0.8545, 0.5194, 0.0, 0.8545, -0.5194, 0.0, 0.8545, -0.5194, 0.0, 0.8545, 0.5194, 0.0, 0.8545, 0.5194, 0.0, 0.8545, -0.5194, 0.0, 0.8545, 0.5194, 0.0, 0.8545, -0.5194, 0.0, 0.8545, -0.5194, 0.0, 0.8545, 0.5194, 0.0, 0.8545, 0.5194, 0.0, 0.8545, -0.5194, 0.0, 0.8545, 0.5194, 0.0, 0.8545, -0.5194, 0.0, 0.8545, -0.5194, 0.0, 0.8545, 0.5194, 0.0, 0.8545, 0.5194, 0.0, 0.8545, -0.5194, 0.0, 0.8545, 0.5194, 0.0, 0.8545, -0.5194, 0.0, 0.8545, -0.5194, 0.0, 0.8545, 0.1583, -0.9558, -0.2479, 0.2174, -0.6532, 0.7253, -5.532e-07, -0.7089, 0.7053, -0.1583, 0.9558, 0.2479, 1.681e-06, 1.0, -2.394e-07, -0.3158, 0.9488, 0.0, -0.5194, 0.0, 0.8545, -0.5194, 0.0, 0.8545, -0.9901, -0.1235, -0.06605, -0.5194, 0.0, 0.8545, -0.9901, -0.1235, -0.06605, -0.8362, 0.0, -0.5484, -0.5194, 0.0, 0.8545, -0.5194, 0.0, 0.8545, -0.9901, -0.1235, -0.06605, -0.5194, 0.0, 0.8545, -1.0, 0.0, 1.069e-08, -0.9901, -0.1235, -0.06605, -0.5194, 0.0, 0.8545, -0.5194, 0.0, 0.8545, -1.0, 0.0, 3.206e-08, -0.5194, 0.0, 0.8545, -1.0, 0.0, 3.206e-08, -1.0, 0.0, 1.069e-08, -0.5194, 0.0, 0.8545, -0.5194, 0.0, 0.8545, -1.0, 0.0, 3.206e-08, -0.5194, 0.0, 0.8545, -1.0, 0.0, 3.206e-08, -1.0, 0.0, 3.206e-08, -0.5194, 0.0, 0.8545, -0.5194, 0.0, 0.8545, -1.0, 0.0, 0.0, -0.5194, 0.0, 0.8545, -1.0, 0.0, 0.0, -1.0, 0.0, 3.206e-08, -0.5194, 0.0, 0.8545, -0.5194, 0.0, 0.8545, -1.0, 0.0, 0.0, -0.5194, 0.0, 0.8545, -1.0, 0.0, 0.0, -1.0, 0.0, 0.0, 0.2174, -0.6532, 0.7253, -0.03367, 0.1527, 0.9877, -5.532e-07, -0.7089, 0.7053, -0.3158, 0.9488, 0.0, 1.681e-06, 1.0, -2.394e-07, -0.1583, 0.9558, -0.2479, -0.8362, 0.0, -0.5484, -0.9901, -0.1235, -0.06605, -0.1597, -0.764, -0.6251, -0.9901, -0.1235, -0.06605, -0.4805, -0.5309, -0.6981, -0.1597, -0.764, -0.6251, -0.9901, -0.1235, -0.06605, -1.0, 0.0, 1.069e-08, -0.5194, 0.0, -0.8545, -0.9901, -0.1235, -0.06605, -0.5194, 0.0, -0.8545, -0.4805, -0.5309, -0.6981, -1.0, 0.0, 1.069e-08, -1.0, 0.0, 3.206e-08, -0.5194, 0.0, -0.8545, -1.0, 0.0, 3.206e-08, -0.5194, 0.0, -0.8545, -0.5194, 0.0, -0.8545, -1.0, 0.0, 3.206e-08, -1.0, 0.0, 3.206e-08, -0.5194, 0.0, -0.8545, -1.0, 0.0, 3.206e-08, -0.5194, 0.0, -0.8545, -0.5194, 0.0, -0.8545, -1.0, 0.0, 3.206e-08, -1.0, 0.0, 0.0, -0.5194, 0.0, -0.8545, -1.0, 0.0, 0.0, -0.5194, 0.0, -0.8545, -0.5194, 0.0, -0.8545, -1.0, 0.0, 0.0, -1.0, 0.0, 0.0, -0.5194, 0.0, -0.8545, -1.0, 0.0, 0.0, -0.5194, 0.0, -0.8545, -0.5194, 0.0, -0.8545, -0.03367, 0.1527, 0.9877, 0.03367, 0.1527, 0.9877, -5.532e-07, -0.7089, 0.7053, -0.1583, 0.9558, -0.2479, 1.681e-06, 1.0, -2.394e-07, 0.1583, 0.9558, -0.2479, -0.1597, -0.764, -0.6251, -0.4805, -0.5309, -0.6981, 0.4431, -0.4633, -0.7675, -0.1597, -0.764, -0.6251, 0.4431, -0.4633, -0.7675, -0.01378, -0.9187, -0.3948, -0.4805, -0.5309, -0.6981, -0.5194, 0.0, -0.8545, 0.4431, -0.4633, -0.7675, -0.5194, 0.0, -0.8545, 0.5194, 0.0, -0.8545, 0.4431, -0.4633, -0.7675, -0.5194, 0.0, -0.8545, -0.5194, 0.0, -0.8545, 0.5194, 0.0, -0.8545, -0.5194, 0.0, -0.8545, 0.5194, 0.0, -0.8545, 0.5194, 0.0, -0.8545, -0.5194, 0.0, -0.8545, -0.5194, 0.0, -0.8545, 0.5194, 0.0, -0.8545, -0.5194, 0.0, -0.8545, 0.5194, 0.0, -0.8545, 0.5194, 0.0, -0.8545, -0.5194, 0.0, -0.8545, -0.5194, 0.0, -0.8545, 0.5194, 0.0, -0.8545, -0.5194, 0.0, -0.8545, 0.5194, 0.0, -0.8545, 0.5194, 0.0, -0.8545, -0.5194, 0.0, -0.8545, -0.5194, 0.0, -0.8545, 0.5194, 0.0, -0.8545, -0.5194, 0.0, -0.8545, 0.5194, 0.0, -0.8545, 0.5194, 0.0, -0.8545, 0.03367, 0.1527, 0.9877, -0.2174, -0.6532, 0.7253, -5.532e-07, -0.7089, 0.7053, 0.1583, 0.9558, -0.2479, 1.681e-06, 1.0, -2.394e-07, 0.3158, 0.9488, -6.479e-07, -0.01378, -0.9187, -0.3948, 0.4431, -0.4633, -0.7675, 0.5655, -0.6036, -0.562, 0.4431, -0.4633, -0.7675, 0.8877, 0.0, -0.4604, 0.5655, -0.6036, -0.562, 0.4431, -0.4633, -0.7675, 0.5194, 0.0, -0.8545, 0.8877, 0.0, -0.4604, 0.4431, -0.4633, -0.7675, 0.8877, 0.0, -0.4604, 0.8877, 0.0, -0.4604, 0.5194, 0.0, -0.8545, 0.5194, 0.0, -0.8545, 0.8877, 0.0, -0.4604, 0.5194, 0.0, -0.8545, 0.8877, 0.0, -0.4604, 0.8877, 0.0, -0.4604, 0.5194, 0.0, -0.8545, 0.5194, 0.0, -0.8545, 0.8877, 0.0, -0.4604, 0.5194, 0.0, -0.8545, 0.8877, 0.0, -0.4604, 0.8877, 0.0, -0.4604, 0.5194, 0.0, -0.8545, 0.5194, 0.0, -0.8545, 0.8877, 0.0, -0.4604, 0.5194, 0.0, -0.8545, 0.8877, 0.0, -0.4604, 0.8877, 0.0, -0.4604, 0.5194, 0.0, -0.8545, 0.5194, 0.0, -0.8545, 0.8877, 0.0, -0.4604, 0.5194, 0.0, -0.8545, 0.8877, 0.0, -0.4604, 0.8877, 0.0, -0.4604, 0.01723, 0.01277, -0.9998, 0.5316, -0.3807, -0.7566, -0.1316, -0.3246, -0.9367, 0.005681, -0.05899, 0.9982, 0.02558, -0.312, 0.9497, 0.8268, -0.01922, 0.5622, -0.935, -0.1041, 0.3391, -0.8925, -0.3509, -0.2836, -0.8496, -0.4947, 0.1827, -0.935, -0.1041, 0.3391, -0.9904, -0.1371, -0.01886, -0.8925, -0.3509, -0.2836, 0.8854, 0.02004, -0.4643, 0.9379, -0.31, 0.1557, 0.5316, -0.3807, -0.7566, 0.8854, 0.02004, -0.4643, 0.8268, -0.01922, 0.5622, 0.9379, -0.31, 0.1557, 0.8268, -0.01922, 0.5622, 0.02558, -0.312, 0.9497, 0.9379, -0.31, 0.1557, -0.8496, -0.4947, 0.1827, 0.02558, -0.312, 0.9497, -0.935, -0.1041, 0.3391, 0.005681, -0.05899, 0.9982, -0.935, -0.1041, 0.3391, 0.02558, -0.312, 0.9497, 0.08237, -0.9965, 0.01249, -0.8496, -0.4947, 0.1827, -0.8925, -0.3509, -0.2836, 0.08237, -0.9965, 0.01249, -0.1316, -0.3246, -0.9367, 0.5316, -0.3807, -0.7566, 0.5316, -0.3807, -0.7566, 0.9379, -0.31, 0.1557, 0.08237, -0.9965, 0.01249, 0.08237, -0.9965, 0.01249, 0.9379, -0.31, 0.1557, 0.02558, -0.312, 0.9497, 0.02558, -0.312, 0.9497, -0.8496, -0.4947, 0.1827, 0.08237, -0.9965, 0.01249, -0.4153, -0.002581, -0.9097, 0.01723, 0.01277, -0.9998, -0.1316, -0.3246, -0.9367, 0.01723, 0.01277, -0.9998, 0.8854, 0.02004, -0.4643, 0.5316, -0.3807, -0.7566, -0.8858, 0.1399, -0.4425, -0.9498, 0.3116, 0.0285, -0.7773, 0.1806, -0.6026, 0.009433, -0.9999, 0.006333, 0.01091, -0.9999, 0.005989, 0.01501, -0.9998, 0.01342, 0.01091, -0.9999, 0.005989, 0.009433, -0.9999, 0.006333, 0.003139, -1.0, 0.004814, 0.002845, -0.2492, 0.9685, -0.6988, -0.4918, 0.5194, 0.01399, -0.9999, -0.007706, 0.02937, -0.9994, -0.02049, 0.01399, -0.9999, -0.007706, -0.6988, -0.4918, 0.5194, 0.9338, 0.05382, 0.3538, -0.01961, -0.9998, -0.0005781, 0.9497, -0.3026, 0.08044, 0.9497, -0.3026, 0.08044, 0.9335, 0.3516, 0.06996, 0.9338, 0.05382, 0.3538, 0.003139, -1.0, 0.004814, -0.0007091, -1.0, 0.006834, -0.001327, -0.9999, 0.01166, -0.004614, -1.0, 0.006873, -0.001327, -0.9999, 0.01166, -0.0007091, -1.0, 0.006834, -0.953, -0.2903, 0.08635, -0.6988, -0.4918, 0.5194, -0.9498, 0.3116, 0.0285, -0.6988, -0.4918, 0.5194, -0.953, -0.2903, 0.08635, 0.02937, -0.9994, -0.02049, -0.9498, 0.3116, 0.0285, -0.9961, 0.04447, -0.07632, -0.953, -0.2903, 0.08635, 0.5335, 0.201, -0.8216, 0.8841, 0.1231, -0.4507, -0.04669, 0.1703, -0.9843, 0.001831, 0.2268, -0.9739, 0.5335, 0.201, -0.8216, -0.04669, 0.1703, -0.9843, -0.8858, 0.1399, -0.4425, -0.7773, 0.1806, -0.6026, -0.04667, 0.1703, -0.9843, 0.9497, -0.3026, 0.08044, 0.8841, 0.1231, -0.4507, 0.9335, 0.3516, 0.06996, 0.8841, 0.1231, -0.4507, 0.5335, 0.201, -0.8216, 0.9335, 0.3516, 0.06996, 0.003139, -1.0, 0.004814, 0.009433, -0.9999, 0.006333, -0.0007091, -1.0, 0.006834, 0.009433, -0.9999, 0.006333, 0.01501, -0.9998, 0.01342, 0.01512, -0.9998, 0.01562, -0.00455, 0.8939, 0.4483, -0.6988, -0.4918, 0.5194, 0.002845, -0.2492, 0.9685, -0.6988, -0.4918, 0.5194, -0.00455, 0.8939, 0.4483, -0.9498, 0.3116, 0.0285, -0.9961, 0.04447, -0.07632, -0.9498, 0.3116, 0.0285, -0.8858, 0.1399, -0.4425, 0.9338, 0.05382, 0.3538, 0.9335, 0.3516, 0.06996, -0.0045, 0.8939, 0.4483, -0.5316, -0.3806, -0.7566, -0.01723, 0.01277, -0.9998, 0.1316, -0.3246, -0.9367, -0.02558, -0.312, 0.9497, -0.005688, -0.05899, 0.9982, -0.8268, -0.01923, 0.5622, 0.8925, -0.3509, -0.2836, 0.935, -0.1041, 0.3391, 0.8496, -0.4947, 0.1827, 0.9904, -0.1371, -0.01887, 0.935, -0.1041, 0.3391, 0.8925, -0.3509, -0.2836, -0.9379, -0.31, 0.1557, -0.8854, 0.02005, -0.4643, -0.5316, -0.3806, -0.7566, -0.8268, -0.01923, 0.5622, -0.8854, 0.02005, -0.4643, -0.9379, -0.31, 0.1557, -0.02558, -0.312, 0.9497, -0.8268, -0.01923, 0.5622, -0.9379, -0.31, 0.1557, -0.02558, -0.312, 0.9497, 0.8496, -0.4947, 0.1827, 0.935, -0.1041, 0.3391, 0.935, -0.1041, 0.3391, -0.005688, -0.05899, 0.9982, -0.02558, -0.312, 0.9497, 0.8496, -0.4947, 0.1827, -0.08236, -0.9965, 0.01249, 0.8925, -0.3509, -0.2836, 0.1316, -0.3246, -0.9367, -0.08236, -0.9965, 0.01249, -0.5316, -0.3806, -0.7566, -0.9379, -0.31, 0.1557, -0.5316, -0.3806, -0.7566, -0.08236, -0.9965, 0.01249, -0.9379, -0.31, 0.1557, -0.08236, -0.9965, 0.01249, -0.02558, -0.312, 0.9497, 0.8496, -0.4947, 0.1827, -0.02558, -0.312, 0.9497, -0.08236, -0.9965, 0.01249, -0.01723, 0.01277, -0.9998, 0.4153, -0.002581, -0.9097, 0.1316, -0.3246, -0.9367, -0.8854, 0.02005, -0.4643, -0.01723, 0.01277, -0.9998, -0.5316, -0.3806, -0.7566, 0.9498, 0.3116, 0.0285, 0.886, 0.139, -0.4424, 0.7773, 0.1806, -0.6026, -0.01092, -0.9999, 0.005997, -0.009437, -0.9999, 0.006331, -0.01501, -0.9998, 0.01341, -0.009437, -0.9999, 0.006331, -0.01092, -0.9999, 0.005997, -0.003198, -1.0, 0.004738, 0.6988, -0.4918, 0.5194, -0.002824, -0.2491, 0.9685, -0.01403, -0.9999, -0.007681, -0.01403, -0.9999, -0.007681, -0.02937, -0.9994, -0.02049, 0.6988, -0.4918, 0.5194, 0.01961, -0.9998, -0.0005785, -0.9338, 0.0538, 0.3538, -0.9497, -0.3026, 0.08046, -0.9335, 0.3516, 0.06996, -0.9497, -0.3026, 0.08046, -0.9338, 0.0538, 0.3538, 0.0007091, -1.0, 0.006834, -0.003198, -1.0, 0.004738, 0.001327, -0.9999, 0.01166, 0.001327, -0.9999, 0.01166, 0.004614, -1.0, 0.006873, 0.0007091, -1.0, 0.006834, 0.6988, -0.4918, 0.5194, 0.953, -0.2903, 0.08633, 0.9498, 0.3116, 0.0285, 0.953, -0.2903, 0.08633, 0.6988, -0.4918, 0.5194, -0.02937, -0.9994, -0.02049, 0.9961, 0.04448, -0.07665, 0.9498, 0.3116, 0.0285, 0.953, -0.2903, 0.08633, -0.8841, 0.1231, -0.4507, -0.5335, 0.201, -0.8216, 0.04669, 0.1703, -0.9843, -0.5335, 0.201, -0.8216, -0.001831, 0.2268, -0.9739, 0.04669, 0.1703, -0.9843, 0.7773, 0.1806, -0.6026, 0.886, 0.139, -0.4424, 0.0467, 0.1703, -0.9843, -0.8841, 0.1231, -0.4507, -0.9497, -0.3026, 0.08046, -0.9335, 0.3516, 0.06996, -0.5335, 0.201, -0.8216, -0.8841, 0.1231, -0.4507, -0.9335, 0.3516, 0.06996, -0.009437, -0.9999, 0.006331, -0.003198, -1.0, 0.004738, 0.0007091, -1.0, 0.006834, -0.01501, -0.9998, 0.01341, -0.009437, -0.9999, 0.006331, -0.01512, -0.9998, 0.01562, 0.6988, -0.4918, 0.5194, 0.004503, 0.8939, 0.4483, -0.002824, -0.2491, 0.9685, 0.004503, 0.8939, 0.4483, 0.6988, -0.4918, 0.5194, 0.9498, 0.3116, 0.0285, 0.9498, 0.3116, 0.0285, 0.9961, 0.04448, -0.07665, 0.886, 0.139, -0.4424, -0.9335, 0.3516, 0.06996, -0.9338, 0.0538, 0.3538, 0.0045, 0.8939, 0.4483, 0.3992, 0.06151, 0.9148, 7.114e-08, -0.01262, 0.9999, 0.293, 0.08926, 0.9519, 0.293, 0.08926, 0.9519, 7.114e-08, -0.01262, 0.9999, 0.002968, 0.06526, 0.9979, 0.06612, -0.4698, 0.8803, 0.3163, -0.6622, -0.6793, 0.3896, -0.7897, 0.4739, 0.3163, -0.6622, -0.6793, 6.272e-05, 0.08518, -0.9964, 0.4529, 0.1455, -0.8796, 0.4529, 0.1455, -0.8796, 9.753e-08, 0.2236, -0.9747, 0.8061, 0.254, -0.5346, 0.4529, 0.1455, -0.8796, 6.272e-05, 0.08518, -0.9964, 9.753e-08, 0.2236, -0.9747, 0.3163, -0.6622, -0.6793, 0.8668, -0.3035, -0.3956, 0.3896, -0.7897, 0.4739, 0.9521, 0.208, 0.2243, 0.8668, -0.3035, -0.3956, 0.8061, 0.254, -0.5346, 0.7841, -0.1005, 0.6124, 0.3896, -0.7897, 0.4739, 0.8668, -0.3035, -0.3956, 0.7841, -0.1005, 0.6124, 0.3992, 0.06151, 0.9148, 0.293, 0.08926, 0.9519, 0.7841, -0.1005, 0.6124, 0.9521, 0.208, 0.2243, 0.3992, 0.06151, 0.9148, 0.06612, -0.4698, 0.8803, 0.002968, 0.06526, 0.9979, 0.008096, -0.8845, 0.4665, 0.7841, -0.1005, 0.6124, 0.293, 0.08926, 0.9519, 0.3896, -0.7897, 0.4739, 0.4529, 0.1455, -0.8796, 0.8668, -0.3035, -0.3956, 0.3163, -0.6622, -0.6793, 0.293, 0.08926, 0.9519, 0.002968, 0.06526, 0.9979, 0.06612, -0.4698, 0.8803, 0.8668, -0.3035, -0.3956, 0.9521, 0.208, 0.2243, 0.7841, -0.1005, 0.6124, 0.4529, 0.1455, -0.8796, 0.8061, 0.254, -0.5346, 0.8668, -0.3035, -0.3956, -0.4018, 0.06076, 0.9137, -0.2789, 0.08599, 0.9564, 7.114e-08, -0.01262, 0.9999, -0.2789, 0.08599, 0.9564, 0.002968, 0.06526, 0.9979, 7.114e-08, -0.01262, 0.9999, 6.272e-05, 0.08518, -0.9964, 0.0, 0.04979, -0.9988, -0.2251, -0.523, -0.8221, -0.2251, -0.523, -0.8221, -0.4518, 0.1424, -0.8807, 6.272e-05, 0.08518, -0.9964, -0.8093, 0.2507, -0.5312, -0.4518, 0.1424, -0.8807, -0.8563, -0.3264, -0.4002, -0.4518, 0.1424, -0.8807, -0.8093, 0.2507, -0.5312, 9.753e-08, 0.2236, -0.9747, -0.4518, 0.1424, -0.8807, 9.753e-08, 0.2236, -0.9747, 6.272e-05, 0.08518, -0.9964, -0.4518, 0.1424, -0.8807, -0.2251, -0.523, -0.8221, -0.8563, -0.3264, -0.4002, -0.9537, 0.2004, 0.2244, -0.8093, 0.2507, -0.5312, -0.8563, -0.3264, -0.4002, -0.7629, -0.1174, 0.6357, -0.8563, -0.3264, -0.4002, -0.3109, -0.8091, 0.4987, -0.7629, -0.1174, 0.6357, -0.2789, 0.08599, 0.9564, -0.4018, 0.06076, 0.9137, -0.7629, -0.1174, 0.6357, -0.4018, 0.06076, 0.9137, -0.9537, 0.2004, 0.2244, -0.2789, 0.08599, 0.9564, -0.06278, -0.3342, 0.9404, 0.002968, 0.06526, 0.9979, -0.7629, -0.1174, 0.6357, -0.3109, -0.8091, 0.4987, -0.2789, 0.08599, 0.9564, -0.2251, -0.523, -0.8221, -0.3109, -0.8091, 0.4987, -0.8563, -0.3264, -0.4002, 0.0, -1.0, -0.002575, 0.001085, -1.0, -0.002249, 0.008096, -0.8845, 0.4665, -0.3109, -0.8091, 0.4987, -0.2251, -0.523, -0.8221, -0.06278, -0.3342, 0.9404, 0.008096, -0.8845, 0.4665, 0.001085, -1.0, -0.002249, 0.06612, -0.4698, 0.8803, -0.2789, 0.08599, 0.9564, -0.3109, -0.8091, 0.4987, -0.06278, -0.3342, 0.9404, -0.8563, -0.3264, -0.4002, -0.7629, -0.1174, 0.6357, -0.9537, 0.2004, 0.2244, 0.293, 0.08926, 0.9519, 0.06612, -0.4698, 0.8803, 0.3896, -0.7897, 0.4739, -0.0007768, 0.2785, -0.9604, -0.7434, 0.5851, -0.324, 0.007025, 0.9485, -0.3167, -0.2079, 0.9133, 0.3503, 0.007025, 0.9485, -0.3167, -0.7434, 0.5851, -0.324, -0.2738, -0.2429, -0.9306, 0.009894, -0.1399, -0.9901, 0.008694, -0.2412, -0.9704, -0.1151, 0.08539, -0.9897, -0.0007768, 0.2785, -0.9604, 0.009894, -0.1399, -0.9901, -0.2738, -0.2429, -0.9306, -0.1151, 0.08539, -0.9897, 0.009894, -0.1399, -0.9901, -0.4114, -0.313, -0.856, -0.2738, -0.2429, -0.9306, 0.008694, -0.2412, -0.9704, -0.0007768, 0.2785, -0.9604, -0.1151, 0.08539, -0.9897, -0.7434, 0.5851, -0.324, 0.005236, 0.6853, 0.7283, -0.2079, 0.9133, 0.3503, -0.6395, 0.3282, 0.6952, -0.9881, -0.1505, 0.03084, -0.9486, -0.0859, 0.3045, -0.7576, -0.101, 0.6448, 0.001834, 0.1983, 0.9801, -0.7576, -0.101, 0.6448, -0.3811, 0.03894, 0.9237, -0.9165, -0.3463, 0.2004, -0.7576, -0.101, 0.6448, -0.6395, 0.3282, 0.6952, -0.9165, -0.3463, 0.2004, -0.9881, -0.1505, 0.03084, -0.7576, -0.101, 0.6448, 0.005236, 0.6853, 0.7283, -0.6395, 0.3282, 0.6952, 0.001834, 0.1983, 0.9801, -3.731e-05, 0.9112, 0.412, -0.2079, 0.9133, 0.3503, 0.005236, 0.6853, 0.7283, 0.001834, 0.1983, 0.9801, -0.6395, 0.3282, 0.6952, -0.7576, -0.101, 0.6448, 0.001834, 0.1983, 0.9801, -0.3811, 0.03894, 0.9237, 5.727e-05, 0.06149, 0.9981, -0.3811, 0.03894, 0.9237, -0.7576, -0.101, 0.6448, -0.9486, -0.0859, 0.3045, -0.9881, -0.1505, 0.03084, -0.9807, -0.1658, -0.1032, -0.9486, -0.0859, 0.3045, -0.7434, 0.5851, -0.324, -0.6395, 0.3282, 0.6952, -0.2079, 0.9133, 0.3503, -0.9165, -0.3463, 0.2004, -0.9572, -0.2872, 0.03476, -0.9881, -0.1505, 0.03084, -0.9165, -0.3463, 0.2004, -0.8608, -0.3377, 0.3808, -0.9572, -0.2872, 0.03476, -0.9881, -0.1505, 0.03084, -0.9572, -0.2872, 0.03476, -0.9807, -0.1658, -0.1032, -0.8608, -0.3377, 0.3808, -0.9165, -0.3463, 0.2004, -0.7434, 0.5851, -0.324, -0.9165, -0.3463, 0.2004, -0.6395, 0.3282, 0.6952, -0.7434, 0.5851, -0.324, 0.007025, 0.9485, -0.3167, -0.2079, 0.9133, 0.3503, -3.731e-05, 0.9112, 0.412, 0.007025, 0.9485, -0.3167, 0.7433, 0.5557, -0.3724, -0.0007768, 0.2785, -0.9604, 0.7433, 0.5557, -0.3724, 0.007025, 0.9485, -0.3167, 0.2308, 0.9158, 0.3287, 0.008694, -0.2412, -0.9704, 0.009894, -0.1399, -0.9901, 0.293, -0.2401, -0.9255, 0.009894, -0.1399, -0.9901, -0.0007768, 0.2785, -0.9604, 0.1256, 0.07557, -0.9892, 0.009894, -0.1399, -0.9901, 0.1256, 0.07557, -0.9892, 0.293, -0.2401, -0.9255, 0.008694, -0.2412, -0.9704, 0.293, -0.2401, -0.9255, 0.415, -0.2751, -0.8672, 0.7433, 0.5557, -0.3724, 0.1256, 0.07557, -0.9892, -0.0007768, 0.2785, -0.9604, 0.6611, 0.3182, 0.6795, 0.2308, 0.9158, 0.3287, 0.005236, 0.6853, 0.7283, 0.7588, -0.1036, 0.643, 0.9501, -0.08281, 0.3008, 0.9884, -0.1443, -0.04747, 0.3798, 0.0397, 0.9242, 0.7588, -0.1036, 0.643, 0.001834, 0.1983, 0.9801, 0.6611, 0.3182, 0.6795, 0.7588, -0.1036, 0.643, 0.9146, -0.38, 0.1382, 0.7588, -0.1036, 0.643, 0.9884, -0.1443, -0.04747, 0.9146, -0.38, 0.1382, 0.001834, 0.1983, 0.9801, 0.6611, 0.3182, 0.6795, 0.005236, 0.6853, 0.7283, -3.731e-05, 0.9112, 0.412, 0.2308, 0.9158, 0.3287, 0.007025, 0.9485, -0.3167, 0.7588, -0.1036, 0.643, 0.6611, 0.3182, 0.6795, 0.001834, 0.1983, 0.9801, 5.727e-05, 0.06149, 0.9981, 0.3798, 0.0397, 0.9242, 0.001834, 0.1983, 0.9801, 0.9501, -0.08281, 0.3008, 0.7588, -0.1036, 0.643, 0.3798, 0.0397, 0.9242, 0.9501, -0.08281, 0.3008, 0.9727, -0.1383, -0.1861, 0.9884, -0.1443, -0.04747, 0.2308, 0.9158, 0.3287, 0.6611, 0.3182, 0.6795, 0.7433, 0.5557, -0.3724, 0.9884, -0.1443, -0.04747, 0.9431, -0.3102, -0.1195, 0.9146, -0.38, 0.1382, 0.9431, -0.3102, -0.1195, 0.865, -0.3843, 0.3227, 0.9146, -0.38, 0.1382, 0.9727, -0.1383, -0.1861, 0.9431, -0.3102, -0.1195, 0.9884, -0.1443, -0.04747, 0.7433, 0.5557, -0.3724, 0.9146, -0.38, 0.1382, 0.865, -0.3843, 0.3227, 0.7433, 0.5557, -0.3724, 0.6611, 0.3182, 0.6795, 0.9146, -0.38, 0.1382, -3.731e-05, 0.9112, 0.412, 0.005236, 0.6853, 0.7283, 0.2308, 0.9158, 0.3287])] * 3)])
me_chevalier_001 = bpy.data.meshes.new('chevalier.001')
me_chevalier_001.from_pydata([(-0.2508, 0.9447, 0.1632), (-0.2508, 0.9447, 0.1632), (-0.269, 1.138, 0.1606), (-0.269, 1.078, 0.149), (-0.269, 0.9732, 0.2858), (-0.269, 0.9785, 0.2322), (-0.269, 0.9732, 0.2858), (-0.269, 0.9785, 0.2322), (-0.2485, 0.9732, 0.2858), (-0.2485, 0.9785, 0.2322), (-0.2485, 0.9732, 0.2858), (-0.2485, 0.9785, 0.2322), (-0.2485, 1.138, 0.1606), (-0.2485, 1.078, 0.149), (-0.2485, 1.138, 0.1606), (-0.2485, 1.078, 0.149), (-0.269, 1.138, 0.1606), (-0.269, 1.078, 0.149), (-0.269, 1.138, 0.1606), (-0.269, 0.9732, 0.2858), (-0.269, 1.078, 0.149), (-0.269, 0.9785, 0.2322), (-0.2599, 1.679, 0.9539), (-0.2599, 1.298, 0.4843), (-0.2599, 1.279, 0.5001), (-0.2599, 1.713, 1.037), (-0.2599, 1.259, 0.516), (-0.2599, 1.64, 0.9856), (-0.2599, 0.918, 0.01463), (-0.2599, 0.8985, 0.03048), (-0.2599, 0.8789, 0.04632), (-0.2597, 1.64, 0.9856), (-0.2597, 1.259, 0.516), (-0.2597, 1.279, 0.5001), (-0.2597, 1.713, 1.037), (-0.2597, 1.298, 0.4843), (-0.2597, 1.679, 0.9539), (-0.2597, 0.8789, 0.04632), (-0.2597, 0.8985, 0.03048), (-0.2597, 0.918, 0.01463)], [], [(2, 3, 4), (3, 5, 4), (6, 7, 8), (7, 9, 8), (10, 11, 12), (11, 13, 12), (14, 15, 16), (15, 17, 16), (14, 18, 8), (18, 19, 8), (20, 15, 21), (15, 9, 21), (22, 23, 24), (22, 24, 25), (25, 24, 26), (25, 26, 27), (23, 28, 29), (23, 29, 24), (24, 29, 30), (24, 30, 26), (31, 32, 33), (31, 33, 34), (34, 33, 35), (34, 35, 36), (32, 37, 38), (32, 38, 33), (33, 38, 39), (33, 39, 35)])
me_chevalier_001.polygons.foreach_set('use_smooth', [True] * 28)
_k = set([(2, 3), (2, 4), (3, 5), (4, 5), (6, 7), (6, 8), (7, 9), (8, 9), (8, 14), (8, 19), (9, 15), (9, 21), (10, 11), (10, 12), (11, 13), (12, 13), (14, 15), (14, 16), (14, 18), (15, 17), (15, 20), (16, 17), (18, 19), (20, 21), (22, 23), (22, 25), (23, 28), (25, 27), (26, 27), (26, 30), (28, 29), (29, 30), (31, 32), (31, 34), (32, 37), (34, 36), (35, 36), (35, 39), (37, 38), (38, 39)])
me_chevalier_001.attributes.new('sharp_edge', 'BOOLEAN', 'EDGE').data.foreach_set('value', [ (min(e.vertices), max(e.vertices)) in _k for e in me_chevalier_001.edges])
_uv = me_chevalier_001.uv_layers.new(name='UVMap')
_uv.uv.foreach_set('vector', [0.233, 0.8355, 0.2359, 0.8204, 0.2023, 0.7943, 0.2359, 0.8204, 0.2155, 0.7956, 0.2023, 0.7943, 0.2023, 0.7943, 0.2155, 0.7956, 0.2023, 0.7943, 0.2155, 0.7956, 0.2155, 0.7956, 0.2023, 0.7943, 0.2023, 0.7943, 0.2155, 0.7956, 0.233, 0.8355, 0.2155, 0.7956, 0.2359, 0.8204, 0.233, 0.8355, 0.233, 0.8355, 0.2359, 0.8204, 0.233, 0.8355, 0.2359, 0.8204, 0.2359, 0.8204, 0.233, 0.8355, 0.233, 0.8355, 0.233, 0.8355, 0.2023, 0.7943, 0.233, 0.8355, 0.2023, 0.7943, 0.2023, 0.7943, 0.2359, 0.8204, 0.2359, 0.8204, 0.2155, 0.7956, 0.2359, 0.8204, 0.2155, 0.7956, 0.2155, 0.7956, 0.03817, 0.971, 0.1535, 0.8757, 0.1496, 0.8708, 0.03817, 0.971, 0.1496, 0.8708, 0.0178, 0.9797, 0.0178, 0.9797, 0.1496, 0.8708, 0.1458, 0.8659, 0.0178, 0.9797, 0.1458, 0.8659, 0.03038, 0.9612, 0.1535, 0.8757, 0.2689, 0.7804, 0.265, 0.7755, 0.1535, 0.8757, 0.265, 0.7755, 0.1496, 0.8708, 0.1496, 0.8708, 0.265, 0.7755, 0.2611, 0.7706, 0.1496, 0.8708, 0.2611, 0.7706, 0.1458, 0.8659, 0.03038, 0.9612, 0.1458, 0.8659, 0.1496, 0.8708, 0.03038, 0.9612, 0.1496, 0.8708, 0.0178, 0.9797, 0.0178, 0.9797, 0.1496, 0.8708, 0.1535, 0.8757, 0.0178, 0.9797, 0.1535, 0.8757, 0.03817, 0.971, 0.1458, 0.8659, 0.2611, 0.7706, 0.265, 0.7755, 0.1458, 0.8659, 0.265, 0.7755, 0.1496, 0.8708, 0.1496, 0.8708, 0.265, 0.7755, 0.2689, 0.7804, 0.1496, 0.8708, 0.2689, 0.7804, 0.1535, 0.8757])
me_chevalier_001.materials.append(mat_material01)
me_chevalier_001.use_remesh_preserve_volume = False
me_chevalier_001.use_remesh_preserve_attributes = False
me_chevalier_001.use_mirror_vertex_groups = False
me_chevalier_001.update()
me_chevalier_001.normals_split_custom_set([tuple(v) for v in zip(*[iter([-1.0, 0.0, 0.0, -1.0, 7.479e-08, 0.0, -1.0, 5.141e-07, 0.0, -1.0, 7.479e-08, 0.0, -1.0, 7.632e-07, 0.0, -1.0, 5.141e-07, 0.0, 0.0, -0.9952, -0.09809, 0.0, -0.9952, -0.09809, 0.0, -0.9952, -0.09809, 0.0, -0.9952, -0.09809, 0.0, -0.9952, -0.09809, 0.0, -0.9952, -0.09809, 1.0, 0.0, 0.0, 1.0, -3.524e-08, 0.0, 1.0, -2.206e-07, 0.0, 1.0, -3.524e-08, 0.0, 1.0, -3.025e-07, 0.0, 1.0, -2.206e-07, 0.0, 0.0, 0.1907, -0.9816, 7.085e-06, 0.1907, -0.9816, 1.833e-06, 0.1907, -0.9816, 7.085e-06, 0.1907, -0.9816, 8.918e-06, 0.1907, -0.9816, 1.833e-06, 0.1907, -0.9816, 0.0, 0.6055, 0.7958, 0.0, 0.6055, 0.7958, 0.0, 0.6055, 0.7958, 0.0, 0.6055, 0.7958, 0.0, 0.6055, 0.7958, 0.0, 0.6055, 0.7958, -3.231e-05, -0.6428, -0.766, -2.909e-05, -0.6428, -0.766, -3.225e-06, -0.6428, -0.766, -2.909e-05, -0.6428, -0.766, 0.0, -0.6428, -0.766, -3.225e-06, -0.6428, -0.766, -1.0, 8.916e-10, 0.0, -1.0, 2.655e-08, 0.0, -1.0, 2.587e-07, 0.0, -1.0, 8.916e-10, 0.0, -1.0, 2.587e-07, 0.0, -1.0, 6.188e-08, 0.0, -1.0, 6.188e-08, 0.0, -1.0, 2.587e-07, 0.0, -1.0, 4.708e-07, 0.0, -1.0, 6.188e-08, 0.0, -1.0, 4.708e-07, 0.0, -1.0, 0.0, 0.0, -1.0, 2.655e-08, 0.0, -1.0, -3.06e-07, 0.0, -1.0, 6.525e-08, 0.0, -1.0, 2.655e-08, 0.0, -1.0, 6.525e-08, 0.0, -1.0, 2.587e-07, 0.0, -1.0, 2.587e-07, 0.0, -1.0, 6.525e-08, 0.0, -1.0, 4.171e-07, 0.0, -1.0, 2.587e-07, 0.0, -1.0, 4.171e-07, 0.0, -1.0, 4.708e-07, 0.0, 1.0, 8.024e-09, 0.0, 1.0, 2.665e-07, 0.0, 1.0, 4.826e-07, 0.0, 1.0, 8.024e-09, 0.0, 1.0, 4.826e-07, 0.0, 1.0, -3.374e-07, 0.0, 1.0, -3.374e-07, 0.0, 1.0, 4.826e-07, 0.0, 1.0, 6.687e-07, 0.0, 1.0, -3.374e-07, 0.0, 1.0, 6.687e-07, 0.0, 1.0, -9.793e-07, 0.0, 1.0, 2.665e-07, 0.0, 1.0, -6.732e-07, 0.0, 1.0, -2.971e-07, 0.0, 1.0, 2.665e-07, 0.0, 1.0, -2.971e-07, 0.0, 1.0, 4.826e-07, 0.0, 1.0, 4.826e-07, 0.0, 1.0, -2.971e-07, 0.0, 1.0, 5.958e-08, 0.0, 1.0, 4.826e-07, 0.0, 1.0, 5.958e-08, 0.0, 1.0, 6.687e-07, 0.0])] * 3)])
arm_basicbanditarmature_003 = bpy.data.armatures.new('BasicBanditArmature.003')  # bones are not reproduced

# ---- objects
ob_lamp = bpy.data.objects.new('Lamp', light_lamp)
ob_camera = bpy.data.objects.new('Camera', cam_camera)
ob_rig = bpy.data.objects.new('Rig', arm_basicbanditarmature_003)
ob_chevalier = bpy.data.objects.new('chevalier', me_chevalier)
ob_chevalier_001 = bpy.data.objects.new('chevalier.001', me_chevalier_001)

# ---- transforms, parenting, visibility, modifiers, constraints
ob_lamp.location = (1.201, -2.392, 3.854)
ob_lamp.rotation_euler = (0.6503, 0.05522, 1.866)
ob_lamp.lock_rotations_4d = False
ob_lamp.empty_display_type = 'ARROWS'
ob_lamp.color = (0.0, 0.0, 0.0, 0.0)
ob_lamp.lineart.crease_threshold = 0.0
ob_camera.location = (-1.109, -3.462, 2.371)
ob_camera.rotation_euler = (1.188, 0.0, -0.2968)
ob_camera.lock_rotations_4d = False
ob_camera.empty_display_type = 'ARROWS'
ob_camera.color = (0.0, 0.0, 0.0, 0.0)
ob_camera.display_type = 'WIRE'
ob_camera.lineart.crease_threshold = 0.0
ob_rig.location = (0.0, 0.0, 0.0)
ob_rig.show_in_front = True
ob_rig.lineart.crease_threshold = 0.0
ob_chevalier.parent = ob_rig
ob_chevalier.location = (0.0, 0.0, 0.0)
ob_chevalier.rotation_euler = (1.571, -0.0, 0.0)
ob_chevalier.lineart.crease_threshold = 0.0
_vg = ob_chevalier.vertex_groups.new(name='Hips')
for _i, _w in zip([252, 253, 254, 255, 256, 257, 258, 259, 260, 261, 262, 263, 264, 265, 266, 267, 268, 269, 270, 271, 272, 273, 274, 275, 276, 277, 278, 279, 291, 292, 295, 298, 299, 309, 310, 311, 313, 314], [0.4913, 0.6457, 0.3353, 0.6947, 0.192, 0.1535, 0.147, 0.7688, 0.07488, 0.7853, 0.3237, 0.0669, 0.4108, 0.07708, 0.2069, 0.4846, 0.3352, 0.1984, 0.1878, 0.07539, 0.3181, 0.08375, 0.4051, 0.09146, 0.1731, 0.2131, 0.1995, 0.1989, 0.1833, 0.5885, 0.5421, 0.5255, 0.4981, 0.5849, 0.1795, 0.5403, 0.4849, 0.001029]): _vg.add([_i], _w, 'REPLACE')
_vg = ob_chevalier.vertex_groups.new(name='Spine')
for _i, _w in zip([280, 284, 285, 286, 287, 288, 290, 291, 292, 293, 294, 295, 296, 298, 299, 300, 301, 304, 305, 306, 307, 308, 309, 310, 311, 312, 313, 314, 315], [0.09628, 0.4854, 0.7939, 0.6633, 0.1515, 0.6091, 0.04403, 0.5583, 0.2759, 0.09746, 0.005272, 0.2587, 0.06246, 0.2525, 0.3726, 0.5475, 0.08982, 0.6613, 0.1889, 0.6627, 0.05676, 0.1007, 0.2793, 0.5725, 0.2602, 0.06466, 0.3699, 0.6096, 0.0781]): _vg.add([_i], _w, 'REPLACE')
_vg = ob_chevalier.vertex_groups.new(name='Chest')
for _i, _w in zip([111, 112, 129, 131, 132, 133, 134, 140, 141, 142, 143, 144, 145, 146, 147, 149, 150, 151, 152, 153, 154, 155, 156, 158, 160, 161, 162, 163, 164, 166, 167, 168, 169, 170, 171, 280, 282, 283, 284, 285, 286, 287, 288, 289, 290, 291, 292, 293, 294, 295, 296, 297, 298, 299, 300, 301, 302, 303, 304, 305, 306, 307, 308, 309, 310, 311, 312, 313, 314, 315], [0.3528, 0.9876, 0.3538, 0.0253, 0.03551, 0.03488, 0.001175, 0.1076, 0.01117, 0.328, 0.1413, 0.06496, 0.01844, 0.001327, 0.2564, 0.006773, 0.2452, 0.3219, 0.1581, 0.08519, 0.0524, 0.03469, 0.3133, 0.2412, 0.3229, 0.1573, 0.08635, 0.05497, 0.04157, 0.1108, 0.2613, 0.1474, 0.08628, 0.05667, 0.04561, 0.819, 0.9065, 0.09642, 0.1258, 0.1275, 0.1157, 0.1272, 0.1188, 0.9163, 0.1765, 0.1686, 0.1159, 0.6557, 0.9244, 0.1736, 0.114, 1.0, 0.1963, 0.1518, 0.1019, 0.07151, 0.02744, 0.6174, 0.08908, 0.1214, 0.1079, 0.3352, 0.6765, 0.1156, 0.1702, 0.1739, 0.1305, 0.1519, 0.09809, 0.08445]): _vg.add([_i], _w, 'REPLACE')
_vg = ob_chevalier.vertex_groups.new(name='Neck')
for _i, _w in zip([111, 113, 114, 115, 116, 117, 118, 119, 120, 121, 122, 123, 124, 125, 126, 127, 129, 130, 131, 132, 133, 134, 135, 136, 137, 139, 140, 141, 142, 143, 144, 145, 146, 148, 149, 150, 151, 152, 153, 154, 155, 157, 158, 159, 160, 161, 162, 163, 164, 166, 167, 168, 169, 170, 171], [0.1639, 0.1617, 0.06398, 0.03248, 0.01354, 0.1852, 0.5193, 0.45, 0.4772, 0.6455, 0.5505, 0.589, 0.4645, 0.2081, 0.2629, 0.07139, 0.05928, 0.06661, 0.4429, 0.5043, 0.6242, 0.582, 0.2331, 0.09072, 0.02329, 0.3946, 0.1284, 0.05749, 0.2923, 0.5699, 0.5471, 0.284, 0.209, 0.4321, 0.03238, 0.37, 0.4919, 0.6358, 0.5876, 0.3659, 0.2976, 0.3901, 0.3613, 0.01917, 0.4899, 0.6372, 0.5916, 0.3727, 0.3086, 0.1257, 0.2816, 0.5022, 0.518, 0.3463, 0.2954]): _vg.add([_i], _w, 'REPLACE')
_vg = ob_chevalier.vertex_groups.new(name='Head')
for _i, _w in zip([113, 114, 115, 120, 122, 124, 125, 126, 127, 128, 130, 135, 136, 137, 139, 142, 143, 144, 145, 146, 148, 150, 151, 152, 153, 154, 155, 157, 158, 160, 161, 162, 163, 164, 166, 167, 168, 169, 170, 171], [0.5486, 0.8411, 0.2012, 0.05227, 0.1117, 0.2234, 0.0003329, 0.4311, 0.01494, 0.008314, 0.176, 0.01096, 0.03706, 0.02928, 0.369, 0.02814, 0.09362, 0.2185, 0.503, 0.5581, 0.438, 0.01979, 0.04089, 0.1178, 0.2588, 0.5178, 0.5912, 0.4704, 0.02272, 0.04414, 0.122, 0.2655, 0.5278, 0.6026, 0.009413, 0.07486, 0.1502, 0.2854, 0.5279, 0.5999]): _vg.add([_i], _w, 'REPLACE')
_vg = ob_chevalier.vertex_groups.new(name='Eye.L')
for _i, _w in zip([113, 114, 115, 122, 123, 124, 125, 126, 127, 128, 130, 136, 137, 139, 148, 157], [0.1675, 0.03751, 0.621, 0.016, 0.00531, 0.06178, 0.06599, 0.1079, 0.2064, 0.7513, 0.1194, 0.003369, 0.04133, 0.051, 0.04224, 0.06845]): _vg.add([_i], _w, 'REPLACE')
_vg = ob_chevalier.vertex_groups.new(name='Jaw')
for _i, _w in zip([111, 113, 118, 119, 120, 121, 122, 123, 124, 125, 126, 127, 128, 129, 131, 132, 133, 134, 135, 136, 137, 142, 143, 144, 145, 146], [0.05658, 0.06568, 0.1122, 0.09695, 0.05416, 0.1423, 0.09046, 0.2734, 0.129, 0.6572, 0.1226, 0.6569, 0.1587, 0.1574, 0.09535, 0.1092, 0.1379, 0.2612, 0.6088, 0.609, 0.1846, 0.008798, 0.05084, 0.07987, 0.0863, 0.07358]): _vg.add([_i], _w, 'REPLACE')
_vg = ob_chevalier.vertex_groups.new(name='Eye.R')
for _i, _w in zip([113, 114, 115, 128, 130, 134, 135, 136, 137, 139, 144, 145, 146, 148, 157], [0.01194, 0.03769, 0.1225, 0.01674, 0.634, 0.009037, 0.07285, 0.2133, 0.6864, 0.1794, 0.007373, 0.05804, 0.1048, 0.07044, 0.03255]): _vg.add([_i], _w, 'REPLACE')
_vg = ob_chevalier.vertex_groups.new(name='Shoulder.L')
for _i, _w in zip([20, 21, 22, 23, 24, 25, 26, 110, 111, 116, 117, 118, 119, 120, 121, 122, 123, 124, 126, 129, 131, 132, 133, 149, 150, 151, 156, 158, 159, 160, 161, 162, 163, 165, 166, 167, 168, 169, 170, 171, 286, 288, 302, 303, 304, 305, 306, 307, 308, 310, 312, 314, 315], [0.1324, 0.07368, 0.9389, 0.2782, 0.05495, 0.2399, 0.155, 0.9872, 0.3127, 0.9566, 0.7575, 0.2506, 0.3178, 0.3881, 0.13, 0.2017, 0.06045, 0.1062, 0.05449, 0.1137, 0.1097, 0.08725, 0.0427, 0.1012, 0.08877, 0.0217, 0.7316, 0.2793, 0.8358, 0.1075, 0.06191, 0.02794, 0.005194, 0.9336, 0.7203, 0.3714, 0.1918, 0.1032, 0.06244, 0.04926, 0.0373, 0.01995, 0.4817, 0.1971, 0.1116, 0.348, 0.0635, 0.4216, 0.1631, 0.06398, 0.7318, 0.2329, 0.5811]): _vg.add([_i], _w, 'REPLACE')
_vg = ob_chevalier.vertex_groups.new(name='UpperArm.L')
for _i, _w in zip([20, 21, 22, 23, 24, 25, 26, 27, 28, 29, 30, 31, 32, 33, 34, 35, 36, 37, 38, 39, 286, 288, 302, 303, 304, 305, 306, 307, 308, 312, 314, 315], [0.8662, 0.9241, 0.06102, 0.7216, 0.9445, 0.7604, 0.8442, 0.99, 0.9716, 0.982, 0.9819, 0.9848, 0.9748, 0.9805, 0.07061, 0.1064, 0.1297, 0.09595, 0.09162, 0.08497, 0.0322, 0.01583, 0.4543, 0.1362, 0.1052, 0.3282, 0.05982, 0.171, 0.01318, 0.06714, 0.01545, 0.2508]): _vg.add([_i], _w, 'REPLACE')
_vg = ob_chevalier.vertex_groups.new(name='LowerArm.L')
for _i, _w in zip([0, 1, 2, 3, 4, 5, 6, 7, 8, 9, 10, 11, 12, 13, 14, 15, 16, 17, 18, 19, 34, 35, 36, 37, 38, 39, 40, 41, 42, 43, 44, 45, 46, 47, 48, 49, 50, 51, 52, 53, 54, 55, 56, 57, 58, 59, 60, 61, 62, 63, 64], [0.2502, 0.2503, 0.3686, 0.08082, 0.1259, 0.3189, 0.09481, 0.3687, 0.09489, 0.3196, 0.2504, 0.5683, 0.09537, 0.8056, 0.2977, 0.09561, 0.3114, 0.2975, 0.3084, 0.09555, 0.9293, 0.8935, 0.8699, 0.904, 0.9083, 0.9149, 0.9604, 0.9344, 0.8685, 0.9366, 0.9793, 0.9723, 0.985, 0.9851, 0.9752, 0.9323, 0.7771, 0.9406, 0.9879, 0.9699, 0.9917, 0.9833, 0.9679, 0.9785, 0.9847, 0.9636, 0.942, 0.9652, 0.9675, 0.9795, 0.9391]): _vg.add([_i], _w, 'REPLACE')
_vg = ob_chevalier.vertex_groups.new(name='Hand.L')
_vg = ob_chevalier.vertex_groups.new(name='ThumbProximal.L')
for _i, _w in zip([0, 1, 2, 3, 4, 5, 6, 7, 8, 9, 10, 11, 12, 13, 14, 15, 16, 17, 18, 19, 40, 41, 42, 43, 45, 49, 50, 51, 53, 56, 59, 60, 61, 62, 64], [0.3912, 0.391, 0.3567, 0.08601, 0.6362, 0.4175, 0.04331, 0.3566, 0.04342, 0.417, 0.3909, 0.06125, 0.04395, 0.06841, 0.1379, 0.04447, 0.0654, 0.1379, 0.06559, 0.04453, 0.02911, 0.06564, 0.1315, 0.06338, 0.005409, 0.06766, 0.2229, 0.05941, 0.01018, 0.01422, 0.0228, 0.05799, 0.01967, 0.01505, 0.06095]): _vg.add([_i], _w, 'REPLACE')
_vg = ob_chevalier.vertex_groups.new(name='ThumbMiddle.L')
for _i, _w in zip([0, 1, 2, 3, 4, 5, 7, 9, 10, 11, 13, 14, 16, 17, 18], [0.3017, 0.3016, 0.158, 0.06978, 0.1326, 0.08558, 0.158, 0.08561, 0.3016, 0.06715, 0.08966, 0.5207, 0.5672, 0.521, 0.5698]): _vg.add([_i], _w, 'REPLACE')
_vg = ob_chevalier.vertex_groups.new(name='ThumbDistal.L')
_vg = ob_chevalier.vertex_groups.new(name='IndexProximal.L')
_vg = ob_chevalier.vertex_groups.new(name='IndexMiddle.L')
_vg = ob_chevalier.vertex_groups.new(name='IndexDistal.L')
_vg = ob_chevalier.vertex_groups.new(name='MiddleProximal.L')
_vg = ob_chevalier.vertex_groups.new(name='MiddleMiddle.L')
_vg = ob_chevalier.vertex_groups.new(name='MiddleDistal.L')
_vg = ob_chevalier.vertex_groups.new(name='RingProximal.L')
_vg = ob_chevalier.vertex_groups.new(name='RingMiddle.L')
_vg = ob_chevalier.vertex_groups.new(name='RingDistal.L')
_vg = ob_chevalier.vertex_groups.new(name='LittleProximal.L')
for _i, _w in zip([0, 1, 2, 3, 4, 5, 6, 7, 8, 9, 10, 11, 12, 13, 14, 15, 16, 17, 18, 19], [0.0553, 0.05531, 0.1147, 0.7339, 0.1023, 0.1758, 0.6829, 0.1147, 0.6829, 0.1756, 0.05532, 0.2515, 0.6836, 0.01938, 0.03521, 0.6844, 0.05525, 0.0352, 0.05541, 0.6846]): _vg.add([_i], _w, 'REPLACE')
_vg = ob_chevalier.vertex_groups.new(name='LittleMiddle.L')
for _i, _w in zip([6, 8, 11, 12, 15, 19], [0.07659, 0.07653, 0.001846, 0.07596, 0.07542, 0.07538]): _vg.add([_i], _w, 'REPLACE')
_vg = ob_chevalier.vertex_groups.new(name='LittleDistal.L')
for _i, _w in zip([6, 8, 11, 12, 15, 19], [0.07659, 0.07653, 0.001846, 0.07596, 0.07542, 0.07538]): _vg.add([_i], _w, 'REPLACE')
_vg = ob_chevalier.vertex_groups.new(name='Shoulder.R')
for _i, _w in zip([65, 66, 67, 68, 69, 70, 71, 74, 111, 118, 119, 121, 129, 131, 132, 133, 134, 138, 140, 141, 142, 143, 144, 145, 147, 149, 150, 151, 152, 153, 158, 159, 160, 280, 281, 282, 283, 284, 285, 286, 287, 288, 289, 290, 291, 293, 296, 300, 301, 303, 306], [0.9262, 0.122, 0.3665, 0.1013, 0.3302, 0.8172, 0.4378, 0.009333, 0.114, 0.07386, 0.09343, 0.02641, 0.3158, 0.288, 0.2268, 0.1141, 0.05088, 0.9903, 0.7097, 0.8754, 0.2888, 0.1195, 0.05182, 0.0001425, 0.7786, 0.8226, 0.2543, 0.09722, 0.05129, 0.007369, 0.07936, 0.1009, 0.01113, 0.00795, 0.5093, 0.06667, 0.8774, 0.1898, 0.003067, 0.07234, 0.3734, 0.1082, 0.05247, 0.6274, 0.07633, 0.1934, 0.7574, 0.2879, 0.6062, 0.002818, 0.05638]): _vg.add([_i], _w, 'REPLACE')
_vg = ob_chevalier.vertex_groups.new(name='UpperArm.R')
for _i, _w in zip([65, 66, 67, 68, 69, 70, 71, 72, 73, 74, 75, 76, 77, 78, 79, 80, 81, 82, 83, 84, 281, 284, 286, 287, 288, 290, 293, 296, 300, 301, 306], [0.07364, 0.8737, 0.6318, 0.8983, 0.6697, 0.1828, 0.5618, 0.9857, 0.9494, 0.9675, 0.98, 0.9679, 0.9837, 0.9926, 0.139, 0.04278, 0.1226, 0.09983, 0.07226, 0.07713, 0.4576, 0.1694, 0.06383, 0.3344, 0.096, 0.1423, 0.004027, 0.0621, 0.02766, 0.2276, 0.0491]): _vg.add([_i], _w, 'REPLACE')
_vg = ob_chevalier.vertex_groups.new(name='LowerArm.R')
for _i, _w in zip([73, 76, 79, 80, 81, 82, 83, 84, 85, 86, 87, 88, 89, 91, 92, 93, 94, 95, 96, 97, 98, 99, 100, 101, 102, 103, 104, 105, 106, 107, 108, 109], [0.02995, 0.01063, 0.8606, 0.9536, 0.8767, 0.9, 0.9276, 0.9226, 0.1479, 0.7381, 0.8852, 0.06549, 0.7828, 0.7002, 0.4393, 0.1436, 0.04411, 0.3216, 0.2507, 0.07846, 0.5797, 0.5451, 0.4765, 0.06993, 0.9804, 0.9586, 0.9453, 0.7922, 0.4546, 0.1602, 0.1546, 0.7141]): _vg.add([_i], _w, 'REPLACE')
_vg = ob_chevalier.vertex_groups.new(name='Hand.R')
for _i, _w in zip([85, 86, 87, 88, 93, 94, 95, 96, 98, 105, 106, 107, 108, 109], [0.4535, 0.1501, 0.008723, 0.06835, 0.3413, 0.04282, 0.07199, 0.1509, 0.007468, 0.1146, 0.5371, 0.8256, 0.8297, 0.193]): _vg.add([_i], _w, 'REPLACE')
_vg = ob_chevalier.vertex_groups.new(name='ThumbProximal.R')
for _i, _w in zip([85, 86, 87, 88, 92, 93, 94, 95, 96, 97, 98, 99, 100, 101, 105, 109], [0.2634, 0.06767, 0.02861, 0.6687, 0.003504, 0.3076, 0.7443, 0.4234, 0.3665, 0.115, 0.177, 0.05633, 0.09644, 0.206, 0.05494, 0.05624]): _vg.add([_i], _w, 'REPLACE')
_vg = ob_chevalier.vertex_groups.new(name='ThumbMiddle.R')
for _i, _w in zip([85, 86, 87, 88, 89, 90, 91, 92, 93, 94, 95, 96, 97, 98, 99, 100, 101, 103, 105, 109], [0.1331, 0.03707, 0.04146, 0.1964, 0.1899, 0.9871, 0.2753, 0.5071, 0.2036, 0.1599, 0.1616, 0.2169, 0.7906, 0.174, 0.3423, 0.2436, 0.7003, 0.01892, 0.02557, 0.02236]): _vg.add([_i], _w, 'REPLACE')
_vg = ob_chevalier.vertex_groups.new(name='ThumbDistal.R')
for _i, _w in zip([98, 99, 100], [0.03092, 0.04918, 0.1691]): _vg.add([_i], _w, 'REPLACE')
_vg = ob_chevalier.vertex_groups.new(name='IndexProximal.R')
_vg = ob_chevalier.vertex_groups.new(name='IndexMiddle.R')
_vg = ob_chevalier.vertex_groups.new(name='IndexDistal.R')
_vg = ob_chevalier.vertex_groups.new(name='MiddleProximal.R')
_vg = ob_chevalier.vertex_groups.new(name='MiddleMiddle.R')
_vg = ob_chevalier.vertex_groups.new(name='MiddleDistal.R')
_vg = ob_chevalier.vertex_groups.new(name='RingProximal.R')
_vg = ob_chevalier.vertex_groups.new(name='RingMiddle.R')
_vg = ob_chevalier.vertex_groups.new(name='RingDistal.R')
_vg = ob_chevalier.vertex_groups.new(name='LittleProximal.R')
_vg = ob_chevalier.vertex_groups.new(name='LittleMiddle.R')
_vg = ob_chevalier.vertex_groups.new(name='LittleDistal.R')
_vg = ob_chevalier.vertex_groups.new(name='UpperLeg.L')
for _i, _w in zip([172, 173, 174, 175, 176, 177, 178, 179, 180, 181, 182, 183, 185, 252, 253, 254, 255, 256, 257, 258, 259, 260, 261, 262, 263, 264, 265, 266, 267, 268, 269, 270, 272, 273, 274, 275, 276, 277, 278, 279], [0.9996, 0.2222, 0.2525, 0.9644, 0.01548, 0.9673, 0.9735, 0.01854, 0.04305, 1.007, 0.9866, 0.1394, 0.9692, 0.4506, 0.1755, 0.6115, 0.152, 0.7479, 0.7996, 0.8003, 0.1146, 0.9139, 0.1067, 0.6374, 0.8954, 0.5397, 0.8806, 0.7302, 0.05649, 0.05237, 0.05203, 0.05087, 0.02502, 0.03014, 0.046, 0.03873, 0.0561, 0.06287, 0.739, 0.7397]): _vg.add([_i], _w, 'REPLACE')
_vg = ob_chevalier.vertex_groups.new(name='LowerLeg.L')
for _i, _w in zip([173, 174, 175, 176, 179, 180, 183, 184, 186, 187, 188, 196, 198, 199, 200, 204, 205, 206, 207, 208, 209, 211], [0.4695, 0.4273, 0.005944, 0.8645, 0.6379, 0.6639, 0.5858, 0.03707, 0.7452, 0.8141, 0.9177, 0.072, 0.04044, 0.1145, 0.8321, 0.1616, 0.6294, 0.9457, 0.809, 0.7934, 0.9533, 0.3653]): _vg.add([_i], _w, 'REPLACE')
_vg = ob_chevalier.vertex_groups.new(name='Foot.L')
for _i, _w in zip([173, 174, 176, 179, 180, 183, 184, 186, 187, 188, 194, 197, 198, 199, 200, 204, 205, 206, 207, 208, 211], [0.3083, 0.3202, 0.1028, 0.3279, 0.2895, 0.2747, 0.9501, 0.07602, 0.1335, 0.04645, 0.003094, 0.08159, 0.03769, 0.01057, 0.1127, 0.009238, 0.08274, 0.01117, 0.07545, 0.07127, 0.548]): _vg.add([_i], _w, 'REPLACE')
_vg = ob_chevalier.vertex_groups.new(name='Toe.L')
for _i, _w in zip([186, 187, 188, 189, 190, 191, 192, 193, 194, 195, 196, 197, 198, 199, 200, 201, 202, 203, 204, 205, 207, 208, 210, 211], [0.1788, 0.05234, 0.01806, 1.0, 1.0, 1.0, 1.0, 0.9843, 1.001, 0.9796, 0.9082, 0.936, 0.9109, 0.8552, 0.05512, 1.0, 1.0, 1.0, 0.8088, 0.2879, 0.1155, 0.1354, 1.0, 0.0867]): _vg.add([_i], _w, 'REPLACE')
_vg = ob_chevalier.vertex_groups.new(name='UpperLeg.R')
for _i, _w in zip([212, 213, 214, 216, 217, 219, 220, 221, 222, 223, 225, 252, 253, 254, 255, 256, 257, 258, 259, 261, 262, 263, 264, 265, 266, 267, 268, 269, 270, 271, 272, 273, 274, 275, 276, 277, 278, 279], [0.2122, 1.0, 0.2437, 0.9671, 0.9694, 0.9763, 0.0131, 1.008, 0.1265, 0.9876, 0.9721, 0.05814, 0.1788, 0.05322, 0.1532, 0.06014, 0.04381, 0.05263, 0.1166, 0.108, 0.02766, 0.02544, 0.04889, 0.03468, 0.0629, 0.4589, 0.6124, 0.7496, 0.7613, 0.9135, 0.6444, 0.8762, 0.5469, 0.8642, 0.7709, 0.7241, 0.06153, 0.06141]): _vg.add([_i], _w, 'REPLACE')
_vg = ob_chevalier.vertex_groups.new(name='LowerLeg.R')
for _i, _w in zip([212, 214, 218, 220, 222, 224, 226, 227, 228, 235, 236, 237, 238, 239, 240, 244, 245, 246, 247, 248, 249, 251], [0.1376, 0.145, 0.1414, 0.1213, 0.1166, 0.4746, 0.8147, 0.7522, 0.8863, 0.09552, 0.1634, 0.1607, 0.06988, 0.2419, 0.8241, 0.2666, 0.6574, 0.8054, 0.9204, 0.7921, 0.9274, 0.2554]): _vg.add([_i], _w, 'REPLACE')
_vg = ob_chevalier.vertex_groups.new(name='Foot.R')
for _i, _w in zip([212, 214, 215, 216, 217, 218, 220, 222, 224, 226, 227, 228, 229, 230, 231, 232, 233, 234, 235, 236, 237, 238, 239, 240, 241, 242, 243, 244, 245, 246, 247, 248, 249, 250, 251], [0.6503, 0.6114, 0.9665, 0.01077, 0.003465, 0.8386, 0.8472, 0.7569, 0.5202, 0.1813, 0.1838, 0.1031, 0.3492, 0.2572, 0.3112, 0.4178, 0.2353, 0.2149, 0.2251, 0.3084, 0.6573, 0.7035, 0.6474, 0.1696, 0.1285, 0.2554, 0.1791, 0.3925, 0.232, 0.1614, 0.07223, 0.163, 0.0644, 0.2855, 0.7229]): _vg.add([_i], _w, 'REPLACE')
_vg = ob_chevalier.vertex_groups.new(name='Toe.R')
for _i, _w in zip([227, 229, 230, 231, 232, 233, 234, 235, 236, 237, 238, 239, 241, 242, 243, 244, 245, 246, 248, 250], [0.06402, 0.6508, 0.7428, 0.6888, 0.5822, 0.765, 0.7682, 0.6793, 0.5282, 0.182, 0.2266, 0.1106, 0.8715, 0.7446, 0.8209, 0.3409, 0.1106, 0.01634, 0.03976, 0.7145]): _vg.add([_i], _w, 'REPLACE')
_m = ob_chevalier.modifiers.new('Armature', 'ARMATURE')
_m.object = ob_rig
ob_chevalier_001.location = (-0.5138, 0.0, 0.0)
ob_chevalier_001.rotation_euler = (1.571, -0.0, 0.0)
ob_chevalier_001.lineart.crease_threshold = 0.0
_vg = ob_chevalier_001.vertex_groups.new(name='Hips')
_vg = ob_chevalier_001.vertex_groups.new(name='Spine')
_vg = ob_chevalier_001.vertex_groups.new(name='Chest')
_vg = ob_chevalier_001.vertex_groups.new(name='Neck')
_vg = ob_chevalier_001.vertex_groups.new(name='Head')
_vg = ob_chevalier_001.vertex_groups.new(name='Eye.L')
_vg = ob_chevalier_001.vertex_groups.new(name='Jaw')
_vg = ob_chevalier_001.vertex_groups.new(name='Eye.R')
_vg = ob_chevalier_001.vertex_groups.new(name='Shoulder.L')
_vg = ob_chevalier_001.vertex_groups.new(name='UpperArm.L')
_vg = ob_chevalier_001.vertex_groups.new(name='LowerArm.L')
_vg = ob_chevalier_001.vertex_groups.new(name='Hand.L')
_vg = ob_chevalier_001.vertex_groups.new(name='ThumbProximal.L')
_vg = ob_chevalier_001.vertex_groups.new(name='ThumbMiddle.L')
_vg = ob_chevalier_001.vertex_groups.new(name='ThumbDistal.L')
_vg = ob_chevalier_001.vertex_groups.new(name='IndexProximal.L')
_vg = ob_chevalier_001.vertex_groups.new(name='IndexMiddle.L')
_vg = ob_chevalier_001.vertex_groups.new(name='IndexDistal.L')
_vg = ob_chevalier_001.vertex_groups.new(name='MiddleProximal.L')
_vg = ob_chevalier_001.vertex_groups.new(name='MiddleMiddle.L')
_vg = ob_chevalier_001.vertex_groups.new(name='MiddleDistal.L')
_vg = ob_chevalier_001.vertex_groups.new(name='RingProximal.L')
_vg = ob_chevalier_001.vertex_groups.new(name='RingMiddle.L')
_vg = ob_chevalier_001.vertex_groups.new(name='RingDistal.L')
_vg = ob_chevalier_001.vertex_groups.new(name='LittleProximal.L')
_vg = ob_chevalier_001.vertex_groups.new(name='LittleMiddle.L')
_vg = ob_chevalier_001.vertex_groups.new(name='LittleDistal.L')
_vg = ob_chevalier_001.vertex_groups.new(name='Shoulder.R')
_vg = ob_chevalier_001.vertex_groups.new(name='UpperArm.R')
_vg = ob_chevalier_001.vertex_groups.new(name='LowerArm.R')
_vg = ob_chevalier_001.vertex_groups.new(name='Hand.R')
_vg = ob_chevalier_001.vertex_groups.new(name='ThumbProximal.R')
_vg = ob_chevalier_001.vertex_groups.new(name='ThumbMiddle.R')
_vg = ob_chevalier_001.vertex_groups.new(name='ThumbDistal.R')
_vg = ob_chevalier_001.vertex_groups.new(name='IndexProximal.R')
_vg = ob_chevalier_001.vertex_groups.new(name='IndexMiddle.R')
_vg = ob_chevalier_001.vertex_groups.new(name='IndexDistal.R')
_vg = ob_chevalier_001.vertex_groups.new(name='MiddleProximal.R')
_vg = ob_chevalier_001.vertex_groups.new(name='MiddleMiddle.R')
_vg = ob_chevalier_001.vertex_groups.new(name='MiddleDistal.R')
_vg = ob_chevalier_001.vertex_groups.new(name='RingProximal.R')
_vg = ob_chevalier_001.vertex_groups.new(name='RingMiddle.R')
_vg = ob_chevalier_001.vertex_groups.new(name='RingDistal.R')
_vg = ob_chevalier_001.vertex_groups.new(name='LittleProximal.R')
_vg = ob_chevalier_001.vertex_groups.new(name='LittleMiddle.R')
_vg = ob_chevalier_001.vertex_groups.new(name='LittleDistal.R')
_vg = ob_chevalier_001.vertex_groups.new(name='UpperLeg.L')
_vg = ob_chevalier_001.vertex_groups.new(name='LowerLeg.L')
_vg = ob_chevalier_001.vertex_groups.new(name='Foot.L')
_vg = ob_chevalier_001.vertex_groups.new(name='Toe.L')
_vg = ob_chevalier_001.vertex_groups.new(name='UpperLeg.R')
_vg = ob_chevalier_001.vertex_groups.new(name='LowerLeg.R')
_vg = ob_chevalier_001.vertex_groups.new(name='Foot.R')
_vg = ob_chevalier_001.vertex_groups.new(name='Toe.R')

# ---- collection membership
col_collection_1.objects.link(ob_lamp)
col_collection_1.objects.link(ob_camera)
col_collection_1.objects.link(ob_rig)
col_collection_1.objects.link(ob_chevalier)
col_collection_1.objects.link(ob_chevalier_001)

# ---- scene / render settings (as saved in the file)
scene.camera = ob_camera
scene.frame_start = 1; scene.frame_end = 250; scene.frame_set(0)
scene.render.engine = 'CYCLES'
scene.render.resolution_percentage = 50
scene.render.dither_intensity = 0.0
scene.render.film_transparent = True
scene.cycles.use_denoising = False
scene.cycles.samples = 128
scene.cycles.sampling_pattern = 'TABULATED_SOBOL'
scene.cycles.use_adaptive_sampling = False
scene.cycles.use_light_tree = False
scene.cycles.blur_glossy = 0.0
scene.cycles.sample_clamp_indirect = 0.0
scene.view_settings.view_transform = 'Standard'
bpy.context.view_layer.update()
